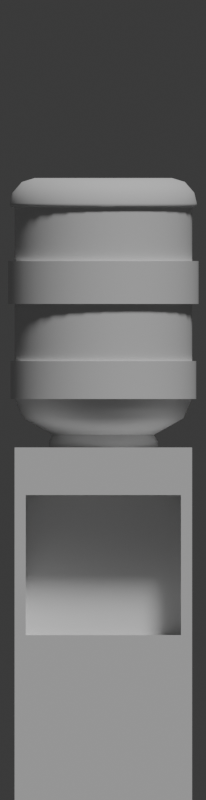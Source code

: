 # Source: waterCooler.blend  (saved by Blender 4.3.34; exported with 4.5.12 LTS)
import bpy
from mathutils import Matrix  # noqa: F401  (used for matrix-valued properties, if any)

bpy.ops.wm.read_factory_settings(use_empty=True)
scene = bpy.context.scene
scene.name = 'Scene'

# ---- collections
col_collection = bpy.data.collections.new('Collection'); scene.collection.children.link(col_collection)

# ---- materials (node trees are filled in below, after node groups)
mat_material = bpy.data.materials.new('Material')
mat_material.alpha_threshold = 0.0
mat_material.roughness = 0.5
mat_material.line_color = (0.0, 0.0, 0.0, 1.0)

# ---- node groups
ng_smooth_by_angle = bpy.data.node_groups.new('Smooth by Angle', 'GeometryNodeTree')
_s = ng_smooth_by_angle.interface.new_socket(name='Mesh', in_out='OUTPUT', socket_type='NodeSocketGeometry')
_s = ng_smooth_by_angle.interface.new_socket(name='Mesh', in_out='INPUT', socket_type='NodeSocketGeometry')
_s = ng_smooth_by_angle.interface.new_socket(name='Angle', in_out='INPUT', socket_type='NodeSocketFloat')
_s.subtype = 'ANGLE'
_s.default_value = 0.5236
_s.min_value = 0.0
_s.max_value = 3.142
_s.description = 'Maximum face angle for smooth edges'
_s = ng_smooth_by_angle.interface.new_socket(name='Ignore Sharpness', in_out='INPUT', socket_type='NodeSocketBool')
_s.force_non_field = True
ng_smooth_by_angle.description = 'Set the sharpness of mesh edges based on the angle between the neighboring faces'
ng_smooth_by_angle.is_modifier = True
_N = ng_smooth_by_angle.nodes; _L = ng_smooth_by_angle.links
n0 = _N.new('GeometryNodeSetShadeSmooth'); n0.name = 'Set Shade Smooth'; n0.location = (120, -80)
n0.domain = 'EDGE'
n1 = _N.new('GeometryNodeSetShadeSmooth'); n1.name = 'Set Shade Smooth.001'; n1.location = (300, -80)
n2 = _N.new('NodeGroupOutput'); n2.name = 'Group Output'; n2.location = (480, -80)
n3 = _N.new('GeometryNodeInputMeshEdgeAngle'); n3.name = 'Edge Angle'; n3.location = (-440, -240)
n4 = _N.new('NodeGroupInput'); n4.name = 'Group Input'; n4.location = (-80, -80)
n5 = _N.new('GeometryNodeInputEdgeSmooth'); n5.name = 'Is Edge Smooth'; n5.location = (-260, -120)
n6 = _N.new('GeometryNodeInputShadeSmooth'); n6.name = 'Is Shade Smooth'; n6.location = (-440, -397)
n7 = _N.new('FunctionNodeCompare'); n7.name = 'Compare'; n7.location = (-260, -260)
n7.operation = 'LESS_EQUAL'
n7.inputs[6].default_value = (0.0, 0.0, 0.0, 0.0)
n7.inputs[7].default_value = (0.0, 0.0, 0.0, 0.0)
n8 = _N.new('FunctionNodeBooleanMath'); n8.name = 'Boolean Math.001'; n8.location = (-80, -260)
n9 = _N.new('NodeGroupInput'); n9.name = 'Group Input.001'; n9.location = (-440, -329)
n10 = _N.new('NodeGroupInput'); n10.name = 'Group Input.002'; n10.location = (-259, -189)
n11 = _N.new('FunctionNodeBooleanMath'); n11.name = 'Boolean Math'; n11.location = (-80, -149)
n11.operation = 'OR'
n12 = _N.new('FunctionNodeBooleanMath'); n12.name = 'Boolean Math.002'; n12.location = (-260, -380)
n12.operation = 'OR'
n13 = _N.new('NodeGroupInput'); n13.name = 'Group Input.003'; n13.location = (-440, -460)
_L.new(n3.outputs[0], n7.inputs[0])
_L.new(n1.outputs[0], n2.inputs[0])
_L.new(n9.outputs[1], n7.inputs[1])
_L.new(n7.outputs[0], n8.inputs[0])
_L.new(n4.outputs[0], n0.inputs[0])
_L.new(n0.outputs[0], n1.inputs[0])
_L.new(n8.outputs[0], n0.inputs[2])
_L.new(n10.outputs[2], n11.inputs[1])
_L.new(n5.outputs[0], n11.inputs[0])
_L.new(n11.outputs[0], n0.inputs[1])
_L.new(n13.outputs[2], n12.inputs[1])
_L.new(n6.outputs[0], n12.inputs[0])
_L.new(n12.outputs[0], n8.inputs[1])
n2.is_active_output = True

# ---- material node trees
mat_material.use_nodes = True; mat_material.node_tree.nodes.clear()
_N = mat_material.node_tree.nodes; _L = mat_material.node_tree.links
n0 = _N.new('ShaderNodeOutputMaterial'); n0.name = 'Material Output'; n0.location = (300, 300)
n1 = _N.new('ShaderNodeBsdfPrincipled'); n1.name = 'Principled BSDF'; n1.location = (10, 300)
n1.inputs[3].default_value = 1.45
_L.new(n1.outputs[0], n0.inputs[0])
n0.is_active_output = True

# ---- world
world_world = bpy.data.worlds.new('World'); scene.world = world_world
world_world.use_nodes = True; world_world.node_tree.nodes.clear()
_N = world_world.node_tree.nodes; _L = world_world.node_tree.links
n0 = _N.new('ShaderNodeOutputWorld'); n0.name = 'World Output'; n0.location = (300, 300)
n1 = _N.new('ShaderNodeBackground'); n1.name = 'Background'; n1.location = (10, 300)
n1.inputs[0].default_value = (0.05088, 0.05088, 0.05088, 1.0)
_L.new(n1.outputs[0], n0.inputs[0])
n0.is_active_output = True
world_world.color = (0.05088, 0.05088, 0.05088)
world_world.sun_shadow_jitter_overblur = 0.0

# ---- cameras
cam_camera = bpy.data.cameras.new('Camera')
cam_camera.type = 'ORTHO'
cam_camera.clip_end = 100.0
cam_camera.ortho_scale = 9.014

# ---- lights
light_light = bpy.data.lights.new('Light', 'SUN')
light_light.angle = 0.1993
light_light.energy = 2.0
light_light.shadow_soft_size = 0.1
light_light.shadow_cascade_max_distance = 1000.0

# ---- meshes
me_cube = bpy.data.meshes.new('Cube')
me_cube.from_pydata([(1.0, 1.0, 1.0), (1.0, 1.0, -1.0), (1.0, -1.0, 1.0), (1.0, -1.0, -1.0), (-1.0, 1.0, 1.0), (-1.0, 1.0, -1.0), (-1.0, -1.0, 1.0), (-1.0, -1.0, -1.0), (1.0, 0.8747, -0.05631), (-1.0, -1.0, 0.01698), (1.0, -0.8747, -0.05631), (-1.0, 1.0, 0.01698), (-1.0, -1.0, 0.8577), (1.0, 0.8747, 0.7324), (1.0, -0.8747, 0.7324), (-1.0, 1.0, 0.8577), (1.0, 1.0, 0.8577), (1.0, 1.0, -0.1817), (1.0, -1.0, 0.8577), (1.0, -1.0, -0.1817), (0.2105, 0.8747, 0.7324), (0.2105, 0.8747, -0.05631), (0.2105, -0.8747, 0.7324), (0.2105, -0.8747, -0.05631)], [], [(0, 4, 6, 2), (18, 2, 6, 12), (12, 6, 4, 15), (5, 1, 3, 7), (16, 0, 2, 18), (15, 4, 0, 16), (5, 11, 17, 1), (1, 17, 19, 3), (7, 9, 11, 5), (3, 19, 9, 7), (11, 15, 16, 17), (13, 14, 22, 20), (9, 12, 15, 11), (19, 18, 12, 9), (13, 8, 17, 16), (10, 14, 18, 19), (8, 10, 19, 17), (14, 13, 16, 18), (21, 20, 22, 23), (14, 10, 23, 22), (10, 8, 21, 23), (8, 13, 20, 21)])
_uv = me_cube.uv_layers.new(name='UVMap')
_uv.uv.foreach_set('vector', [0.625, 0.5, 0.875, 0.5, 0.875, 0.75, 0.625, 0.75, 0.591, 0.75, 0.625, 0.75, 0.625, 1.0, 0.591, 1.0, 0.591, 0.0, 0.625, 0.0, 0.625, 0.25, 0.591, 0.25, 0.125, 0.5, 0.375, 0.5, 0.375, 0.75, 0.125, 0.75, 0.591, 0.5, 0.625, 0.5, 0.625, 0.75, 0.591, 0.75, 0.591, 0.25, 0.625, 0.25, 0.625, 0.5, 0.591, 0.5, 0.375, 0.25, 0.4859, 0.25, 0.4859, 0.5, 0.375, 0.5, 0.375, 0.5, 0.4859, 0.5, 0.4859, 0.75, 0.375, 0.75, 0.375, 0.0, 0.4859, 0.0, 0.4859, 0.25, 0.375, 0.25, 0.375, 0.75, 0.4859, 0.75, 0.4859, 1.0, 0.375, 1.0, 0.4859, 0.25, 0.591, 0.25, 0.591, 0.5, 0.4859, 0.5, 0.5753, 0.5157, 0.5753, 0.7343, 0.5753, 0.7343, 0.5753, 0.5157, 0.4859, 0.0, 0.591, 0.0, 0.591, 0.25, 0.4859, 0.25, 0.4859, 0.75, 0.591, 0.75, 0.591, 1.0, 0.4859, 1.0, 0.5753, 0.5157, 0.5016, 0.5157, 0.4859, 0.5, 0.591, 0.5, 0.5016, 0.7343, 0.5753, 0.7343, 0.591, 0.75, 0.4859, 0.75, 0.5016, 0.5157, 0.5016, 0.7343, 0.4859, 0.75, 0.4859, 0.5, 0.5753, 0.7343, 0.5753, 0.5157, 0.591, 0.5, 0.591, 0.75, 0.5016, 0.5157, 0.5753, 0.5157, 0.5753, 0.7343, 0.5016, 0.7343, 0.5753, 0.7343, 0.5016, 0.7343, 0.5016, 0.7343, 0.5753, 0.7343, 0.5016, 0.7343, 0.5016, 0.5157, 0.5016, 0.5157, 0.5016, 0.7343, 0.5016, 0.5157, 0.5753, 0.5157, 0.5753, 0.5157, 0.5016, 0.5157])
me_cube.materials.append(mat_material)
me_cube.use_mirror_vertex_groups = False
me_cube.update()
me_cylinder = bpy.data.meshes.new('Cylinder')
me_cylinder.from_pydata([(0.0, 1.0, -0.5473), (0.3827, -0.9239, 0.5235), (0.1951, 0.9808, -0.5473), (0.3827, -0.9239, 1.007), (0.3827, 0.9239, -0.5473), (0.5556, -0.8315, 0.5235), (0.5556, 0.8315, -0.5473), (0.5556, -0.8315, 1.007), (0.7071, 0.7071, -0.5473), (0.7071, -0.7071, 0.5235), (0.8315, 0.5556, -0.5473), (0.7071, -0.7071, 1.007), (0.9239, 0.3827, -0.5473), (0.8315, -0.5556, 0.5235), (0.9808, 0.1951, -0.5473), (0.8315, -0.5556, 1.007), (1.0, 0.0, -0.5473), (0.9239, -0.3827, 0.5235), (0.9808, -0.1951, -0.5473), (0.9239, -0.3827, 1.007), (0.9239, -0.3827, -0.5473), (0.9808, -0.1951, 0.5235), (0.8315, -0.5556, -0.5473), (0.9808, -0.1951, 1.007), (0.7071, -0.7071, -0.5473), (1.0, 0.0, 0.5235), (0.5556, -0.8315, -0.5473), (1.0, 0.0, 1.007), (0.3827, -0.9239, -0.5473), (0.9808, 0.1951, 0.5235), (0.1951, -0.9808, -0.5473), (0.9808, 0.1951, 1.007), (0.0, -1.0, -0.5473), (0.9239, 0.3827, 0.5235), (-0.1951, -0.9808, -0.5473), (0.9239, 0.3827, 1.007), (-0.3827, -0.9239, -0.5473), (0.8315, 0.5556, 0.5235), (-0.5556, -0.8315, -0.5473), (0.8315, 0.5556, 1.007), (-0.7071, -0.7071, -0.5473), (0.7071, 0.7071, 0.5235), (-0.8315, -0.5556, -0.5473), (0.7071, 0.7071, 1.007), (-0.9239, -0.3827, -0.5473), (0.5556, 0.8315, 0.5235), (-0.9808, -0.1951, -0.5473), (0.5556, 0.8315, 1.007), (-1.0, 0.0, -0.5473), (0.3827, 0.9239, 0.5235), (-0.9808, 0.1951, -0.5473), (0.3827, 0.9239, 1.007), (-0.9239, 0.3827, -0.5473), (-0.1951, 0.9808, 1.007), (-0.8315, 0.5556, -0.5473), (-0.1951, 0.9808, 0.5235), (-0.7071, 0.7071, -0.5473), (0.1951, 0.9808, 0.5235), (-0.5556, 0.8315, -0.5473), (0.1951, 0.9808, 1.007), (-0.3827, 0.9239, -0.5473), (0.0, 1.0, 1.007), (-0.1951, 0.9808, -0.5473), (0.0, 1.0, 0.5235), (5.239e-09, 0.5673, -0.953), (0.1107, 0.5564, -0.953), (0.2171, 0.5241, -0.953), (0.3152, 0.4717, -0.953), (0.4011, 0.4011, -0.953), (0.4717, 0.3152, -0.953), (0.5241, 0.2171, -0.953), (0.5564, 0.1107, -0.953), (0.5673, 6.448e-09, -0.953), (0.5564, -0.1107, -0.953), (0.5241, -0.2171, -0.953), (0.4717, -0.3152, -0.953), (0.4011, -0.4011, -0.953), (0.3152, -0.4717, -0.953), (0.2171, -0.5241, -0.953), (0.1107, -0.5564, -0.953), (5.239e-09, -0.5673, -0.953), (-0.1107, -0.5564, -0.953), (-0.2171, -0.5241, -0.953), (-0.3152, -0.4717, -0.953), (-0.4011, -0.4011, -0.953), (-0.4717, -0.3152, -0.953), (-0.5241, -0.2171, -0.953), (-0.5564, -0.1107, -0.953), (-0.5673, 6.448e-09, -0.953), (-0.5564, 0.1107, -0.953), (-0.5241, 0.2171, -0.953), (-0.4717, 0.3152, -0.953), (-0.4011, 0.4011, -0.953), (-0.3152, 0.4717, -0.953), (-0.2171, 0.5241, -0.953), (-0.1107, 0.5564, -0.953), (0.8319, 0.3446, -0.7656), (0.7487, 0.5003, -0.7656), (0.1757, -0.8832, -0.7656), (0.3446, -0.8319, -0.7656), (-0.9005, 2.039e-09, -0.7656), (-0.8832, -0.1757, -0.7656), (0.3446, 0.8319, -0.7656), (0.1757, 0.8832, -0.7656), (0.7487, -0.5003, -0.7656), (0.8319, -0.3446, -0.7656), (-0.6367, -0.6367, -0.7656), (-0.5003, -0.7487, -0.7656), (-0.5003, 0.7487, -0.7656), (-0.6367, 0.6367, -0.7656), (0.8832, 0.1757, -0.7656), (1.609e-09, -0.9005, -0.7656), (-0.8832, 0.1757, -0.7656), (0.5003, 0.7487, -0.7656), (0.6367, -0.6367, -0.7656), (-0.7487, -0.5003, -0.7656), (-0.3446, 0.8319, -0.7656), (0.9005, 2.039e-09, -0.7656), (-0.1757, -0.8832, -0.7656), (-0.8319, 0.3446, -0.7656), (0.6367, 0.6367, -0.7656), (0.5003, -0.7487, -0.7656), (-0.8319, -0.3446, -0.7656), (-0.1757, 0.8832, -0.7656), (0.8832, -0.1757, -0.7656), (-0.3446, -0.8319, -0.7656), (-0.7487, 0.5003, -0.7656), (1.609e-09, 0.9005, -0.7656), (0.0, 0.7273, 1.942), (0.0, 1.0, 1.613), (0.1419, 0.7133, 1.942), (0.1951, 0.9808, 1.613), (0.2783, 0.6719, 1.942), (0.3827, 0.9239, 1.613), (0.404, 0.6047, 1.942), (0.5556, 0.8315, 1.613), (0.5142, 0.5142, 1.942), (0.7071, 0.7071, 1.613), (0.6047, 0.404, 1.942), (0.8315, 0.5556, 1.613), (0.6719, 0.2783, 1.942), (0.9239, 0.3827, 1.613), (0.7133, 0.1419, 1.942), (0.9808, 0.1951, 1.613), (0.7273, 0.0, 1.942), (1.0, 0.0, 1.613), (0.7133, -0.1419, 1.942), (0.9808, -0.1951, 1.613), (0.6719, -0.2783, 1.942), (0.9239, -0.3827, 1.613), (0.6047, -0.404, 1.942), (0.8315, -0.5556, 1.613), (0.5142, -0.5142, 1.942), (0.7071, -0.7071, 1.613), (0.404, -0.6047, 1.942), (0.5556, -0.8315, 1.613), (0.2783, -0.6719, 1.942), (0.3827, -0.9239, 1.613), (0.1419, -0.7133, 1.942), (0.1951, -0.9808, 1.613), (0.0, -0.7273, 1.942), (0.0, -1.0, 1.613), (-0.1419, -0.7133, 1.942), (-0.1951, -0.9808, 1.613), (-0.2783, -0.6719, 1.942), (-0.3827, -0.9239, 1.613), (-0.404, -0.6047, 1.942), (-0.5556, -0.8315, 1.613), (-0.5142, -0.5142, 1.942), (-0.7071, -0.7071, 1.613), (-0.6047, -0.404, 1.942), (-0.8315, -0.5556, 1.613), (-0.6719, -0.2783, 1.942), (-0.9239, -0.3827, 1.613), (-0.7133, -0.1419, 1.942), (-0.9808, -0.1951, 1.613), (-0.7273, 0.0, 1.942), (-1.0, 0.0, 1.613), (-0.7133, 0.1419, 1.942), (-0.9808, 0.1951, 1.613), (-0.6719, 0.2783, 1.942), (-0.9239, 0.3827, 1.613), (-0.6047, 0.404, 1.942), (-0.8315, 0.5556, 1.613), (-0.5142, 0.5142, 1.942), (-0.7071, 0.7071, 1.613), (-0.404, 0.6047, 1.942), (-0.5556, 0.8315, 1.613), (-0.2783, 0.6719, 1.942), (-0.3827, 0.9239, 1.613), (-0.1419, 0.7133, 1.942), (-0.1951, 0.9808, 1.613), (0.1951, -0.9808, 1.007), (0.1951, -0.9808, 0.5235), (0.0, -1.0, 1.007), (0.0, -1.0, 0.5235), (-0.1951, -0.9808, 1.007), (-0.1951, -0.9808, 0.5235), (-0.3827, -0.9239, 1.007), (-0.3827, -0.9239, 0.5235), (-0.5556, -0.8315, 1.007), (-0.5556, -0.8315, 0.5235), (-0.7071, -0.7071, 1.007), (-0.7071, -0.7071, 0.5235), (-0.8315, -0.5556, 1.007), (-0.8315, -0.5556, 0.5235), (-0.9239, -0.3827, 1.007), (-0.9239, -0.3827, 0.5235), (-0.9808, -0.1951, 1.007), (-0.9808, -0.1951, 0.5235), (-1.0, 0.0, 1.007), (-1.0, 0.0, 0.5235), (-0.9808, 0.1951, 1.007), (-0.9808, 0.1951, 0.5235), (-0.9239, 0.3827, 1.007), (-0.9239, 0.3827, 0.5235), (-0.8315, 0.5556, 1.007), (-0.8315, 0.5556, 0.5235), (-0.7071, 0.7071, 1.007), (-0.7071, 0.7071, 0.5235), (-0.5556, 0.8315, 1.007), (-0.5556, 0.8315, 0.5235), (-0.3827, 0.9239, 1.007), (-0.3827, 0.9239, 0.5235), (-0.4107, 0.9915, 1.007), (-0.4107, 0.9915, 0.5235), (-0.7589, 0.7589, 1.007), (-0.7589, 0.7589, 0.5235), (-0.8923, 0.5962, 1.007), (-0.8923, 0.5962, 0.5235), (-0.9915, 0.4107, 1.007), (-0.9915, 0.4107, 0.5235), (-1.053, 0.2094, 1.007), (-1.053, 0.2094, 0.5235), (-1.073, -1.227e-09, 1.007), (-1.073, -1.227e-09, 0.5235), (-1.053, -0.2094, 1.007), (-1.053, -0.2094, 0.5235), (-0.9915, -0.4107, 1.007), (-0.9915, -0.4107, 0.5235), (-0.8923, -0.5962, 1.007), (-0.8923, -0.5962, 0.5235), (-0.7589, -0.7589, 1.007), (-0.7589, -0.7589, 0.5235), (-0.5962, -0.8923, 1.007), (-0.5962, -0.8923, 0.5235), (-0.4107, -0.9915, 1.007), (-0.4107, -0.9915, 0.5235), (-0.2094, -1.053, 1.007), (-0.2094, -1.053, 0.5235), (2.726e-10, -1.073, 1.007), (2.726e-10, -1.073, 0.5235), (0.2094, -1.053, 1.007), (0.2094, -1.053, 0.5235), (0.4107, -0.9915, 1.007), (0.4107, -0.9915, 0.5235), (0.5962, -0.8923, 1.007), (0.5962, -0.8923, 0.5235), (0.7589, -0.7589, 1.007), (0.7589, -0.7589, 0.5235), (0.8923, -0.5962, 1.007), (0.8923, -0.5962, 0.5235), (0.9915, -0.4107, 1.007), (0.9915, -0.4107, 0.5235), (1.053, -0.2094, 1.007), (1.053, -0.2094, 0.5235), (1.073, -1.227e-09, 1.007), (1.073, -1.227e-09, 0.5235), (1.053, 0.2094, 1.007), (1.053, 0.2094, 0.5235), (0.9915, 0.4107, 1.007), (0.9915, 0.4107, 0.5235), (0.8923, 0.5962, 1.007), (0.8923, 0.5962, 0.5235), (0.7589, 0.7589, 1.007), (0.7589, 0.7589, 0.5235), (0.5962, 0.8923, 1.007), (0.5962, 0.8923, 0.5235), (0.4107, 0.9915, 1.007), (0.4107, 0.9915, 0.5235), (-0.2094, 1.053, 0.5235), (-0.2094, 1.053, 1.007), (0.2094, 1.053, 1.007), (0.2094, 1.053, 0.5235), (2.726e-10, 1.073, 0.5235), (2.726e-10, 1.073, 1.007), (-0.5962, 0.8923, 1.007), (-0.5962, 0.8923, 0.5235), (0.1998, 1.004, 1.777), (-0.3827, 0.9239, -0.1198), (-0.5556, 0.8315, -0.1198), (-1.121e-09, 1.024, 1.777), (0.1791, 0.9004, 1.898), (-1.121e-09, 0.918, 1.898), (0.1508, 0.7582, 1.942), (-1.121e-09, 0.773, 1.942), (0.3919, 0.9462, 1.777), (-0.7071, 0.7071, -0.1198), (0.3513, 0.8481, 1.898), (0.2958, 0.7142, 1.942), (0.569, 0.8515, 1.777), (-0.8315, 0.5556, -0.1198), (0.51, 0.7633, 1.898), (0.4295, 0.6428, 1.942), (0.7242, 0.7242, 1.777), (-0.9239, 0.3827, -0.1198), (0.6491, 0.6491, 1.898), (0.5466, 0.5466, 1.942), (0.8515, 0.569, 1.777), (-0.9808, 0.1951, -0.1198), (0.7633, 0.51, 1.898), (0.6428, 0.4295, 1.942), (0.9462, 0.3919, 1.777), (-1.0, 0.0, -0.1198), (0.8481, 0.3513, 1.898), (0.7142, 0.2958, 1.942), (1.004, 0.1998, 1.777), (-0.9808, -0.1951, -0.1198), (0.9004, 0.1791, 1.898), (0.7582, 0.1508, 1.942), (1.024, -9.088e-10, 1.777), (-0.9239, -0.3827, -0.1198), (0.918, -9.088e-10, 1.898), (0.773, -9.088e-10, 1.942), (1.004, -0.1998, 1.777), (-0.8315, -0.5556, -0.1198), (0.9004, -0.1791, 1.898), (0.7582, -0.1508, 1.942), (0.9462, -0.3919, 1.777), (-0.7071, -0.7071, -0.1198), (0.8481, -0.3513, 1.898), (0.7142, -0.2958, 1.942), (0.8515, -0.569, 1.777), (-0.5556, -0.8315, -0.1198), (0.7633, -0.51, 1.898), (0.6428, -0.4295, 1.942), (0.7242, -0.7242, 1.777), (-0.3827, -0.9239, -0.1198), (0.6491, -0.6491, 1.898), (0.5466, -0.5466, 1.942), (0.569, -0.8515, 1.777), (-0.1951, -0.9808, -0.1198), (0.51, -0.7633, 1.898), (0.4295, -0.6428, 1.942), (0.3919, -0.9462, 1.777), (0.0, -1.0, -0.1198), (0.3513, -0.8481, 1.898), (0.2958, -0.7142, 1.942), (0.1998, -1.004, 1.777), (0.1951, -0.9808, -0.1198), (0.1791, -0.9004, 1.898), (0.1508, -0.7582, 1.942), (-1.121e-09, -1.024, 1.777), (0.3827, -0.9239, -0.1198), (-1.121e-09, -0.918, 1.898), (-1.121e-09, -0.773, 1.942), (-0.1998, -1.004, 1.777), (0.5556, -0.8315, -0.1198), (-0.1791, -0.9004, 1.898), (-0.1508, -0.7582, 1.942), (-0.3919, -0.9462, 1.777), (0.7071, -0.7071, -0.1198), (-0.3513, -0.8481, 1.898), (-0.2958, -0.7142, 1.942), (-0.569, -0.8515, 1.777), (0.8315, -0.5556, -0.1198), (-0.51, -0.7633, 1.898), (-0.4295, -0.6428, 1.942), (-0.7242, -0.7242, 1.777), (0.9239, -0.3827, -0.1198), (-0.6491, -0.6491, 1.898), (-0.5466, -0.5466, 1.942), (-0.8515, -0.569, 1.777), (0.9808, -0.1951, -0.1198), (-0.7633, -0.51, 1.898), (-0.6428, -0.4295, 1.942), (-0.9462, -0.3919, 1.777), (1.0, 0.0, -0.1198), (-0.8481, -0.3513, 1.898), (-0.7142, -0.2958, 1.942), (-1.004, -0.1998, 1.777), (0.9808, 0.1951, -0.1198), (-0.9004, -0.1791, 1.898), (-0.7582, -0.1508, 1.942), (-1.024, -9.088e-10, 1.777), (0.9239, 0.3827, -0.1198), (-0.918, -9.088e-10, 1.898), (-0.773, -9.088e-10, 1.942), (-1.004, 0.1998, 1.777), (0.8315, 0.5556, -0.1198), (-0.9004, 0.1791, 1.898), (-0.7582, 0.1508, 1.942), (-0.9462, 0.3919, 1.777), (0.7071, 0.7071, -0.1198), (-0.8481, 0.3513, 1.898), (-0.7142, 0.2958, 1.942), (-0.8515, 0.569, 1.777), (0.5556, 0.8315, -0.1198), (-0.7633, 0.51, 1.898), (-0.6428, 0.4295, 1.942), (-0.7242, 0.7242, 1.777), (0.3827, 0.9239, -0.1198), (-0.6491, 0.6491, 1.898), (-0.5466, 0.5466, 1.942), (-0.569, 0.8515, 1.777), (0.1951, 0.9808, -0.1198), (-0.51, 0.7633, 1.898), (-0.4295, 0.6428, 1.942), (-0.3919, 0.9462, 1.777), (0.0, 1.0, -0.1198), (-0.3513, 0.8481, 1.898), (-0.2958, 0.7142, 1.942), (-0.1998, 1.004, 1.777), (-0.1951, 0.9808, -0.1198), (-0.1791, 0.9004, 1.898), (-0.1508, 0.7582, 1.942), (0.2054, 1.032, 1.657), (0.2, 1.005, 1.613), (0.2054, 1.032, 1.635), (0.2034, 1.023, 1.619), (-4.485e-10, 1.025, 1.613), (-1.121e-09, 1.053, 1.657), (-7.567e-10, 1.043, 1.619), (-1.019e-09, 1.053, 1.635), (0.4028, 0.9725, 1.657), (0.3923, 0.9471, 1.613), (0.4029, 0.9726, 1.635), (0.399, 0.9633, 1.619), (0.5848, 0.8752, 1.657), (0.5696, 0.8524, 1.613), (0.5849, 0.8753, 1.635), (0.5793, 0.867, 1.619), (0.7443, 0.7443, 1.657), (0.7249, 0.7249, 1.613), (0.7444, 0.7444, 1.635), (0.7373, 0.7373, 1.619), (0.8752, 0.5848, 1.657), (0.8524, 0.5696, 1.613), (0.8753, 0.5849, 1.635), (0.867, 0.5793, 1.619), (0.9725, 0.4028, 1.657), (0.9471, 0.3923, 1.613), (0.9726, 0.4029, 1.635), (0.9633, 0.399, 1.619), (1.032, 0.2054, 1.657), (1.005, 0.2, 1.613), (1.032, 0.2054, 1.635), (1.023, 0.2034, 1.619), (1.053, -9.088e-10, 1.657), (1.025, -3.635e-10, 1.613), (1.053, -8.44e-10, 1.635), (1.043, -6.403e-10, 1.619), (1.032, -0.2054, 1.657), (1.005, -0.2, 1.613), (1.032, -0.2054, 1.635), (1.023, -0.2034, 1.619), (0.9725, -0.4028, 1.657), (0.9471, -0.3923, 1.613), (0.9726, -0.4029, 1.635), (0.9633, -0.399, 1.619), (0.8752, -0.5848, 1.657), (0.8524, -0.5696, 1.613), (0.8753, -0.5849, 1.635), (0.867, -0.5793, 1.619), (0.7443, -0.7443, 1.657), (0.7249, -0.7249, 1.613), (0.7444, -0.7444, 1.635), (0.7373, -0.7373, 1.619), (0.5848, -0.8752, 1.657), (0.5696, -0.8524, 1.613), (0.5849, -0.8753, 1.635), (0.5793, -0.867, 1.619), (0.4028, -0.9725, 1.657), (0.3923, -0.9471, 1.613), (0.4029, -0.9726, 1.635), (0.399, -0.9633, 1.619), (0.2054, -1.032, 1.657), (0.2, -1.005, 1.613), (0.2054, -1.032, 1.635), (0.2034, -1.023, 1.619), (-1.121e-09, -1.053, 1.657), (-4.485e-10, -1.025, 1.613), (-1.019e-09, -1.053, 1.635), (-7.567e-10, -1.043, 1.619), (-0.2054, -1.032, 1.657), (-0.2, -1.005, 1.613), (-0.2054, -1.032, 1.635), (-0.2034, -1.023, 1.619), (-0.4028, -0.9725, 1.657), (-0.3923, -0.9471, 1.613), (-0.4029, -0.9726, 1.635), (-0.399, -0.9633, 1.619), (-0.5848, -0.8752, 1.657), (-0.5696, -0.8524, 1.613), (-0.5849, -0.8753, 1.635), (-0.5793, -0.867, 1.619), (-0.7443, -0.7443, 1.657), (-0.7249, -0.7249, 1.613), (-0.7444, -0.7444, 1.635), (-0.7373, -0.7373, 1.619), (-0.8752, -0.5848, 1.657), (-0.8524, -0.5696, 1.613), (-0.8753, -0.5849, 1.635), (-0.867, -0.5793, 1.619), (-0.9725, -0.4028, 1.657), (-0.9471, -0.3923, 1.613), (-0.9726, -0.4029, 1.635), (-0.9633, -0.399, 1.619), (-1.032, -0.2054, 1.657), (-1.005, -0.2, 1.613), (-1.032, -0.2054, 1.635), (-1.023, -0.2034, 1.619), (-1.053, -9.088e-10, 1.657), (-1.025, -3.635e-10, 1.613), (-1.053, -8.44e-10, 1.635), (-1.043, -6.403e-10, 1.619), (-1.032, 0.2054, 1.657), (-1.005, 0.2, 1.613), (-1.032, 0.2054, 1.635), (-1.023, 0.2034, 1.619), (-0.9725, 0.4028, 1.657), (-0.9471, 0.3923, 1.613), (-0.9726, 0.4029, 1.635), (-0.9633, 0.399, 1.619), (-0.8752, 0.5848, 1.657), (-0.8524, 0.5696, 1.613), (-0.8753, 0.5849, 1.635), (-0.867, 0.5793, 1.619), (-0.7443, 0.7443, 1.657), (-0.7249, 0.7249, 1.613), (-0.7444, 0.7444, 1.635), (-0.7373, 0.7373, 1.619), (-0.5848, 0.8752, 1.657), (-0.5696, 0.8524, 1.613), (-0.5849, 0.8753, 1.635), (-0.5793, 0.867, 1.619), (-0.4028, 0.9725, 1.657), (-0.3923, 0.9471, 1.613), (-0.4029, 0.9726, 1.635), (-0.399, 0.9633, 1.619), (-0.2054, 1.032, 1.657), (-0.2, 1.005, 1.613), (-0.2054, 1.032, 1.635), (-0.2034, 1.023, 1.619), (-4.286e-10, 1.046, -0.5473), (0.2041, 1.026, -0.5473), (0.4003, 0.9664, -0.5473), (0.5811, 0.8697, -0.5473), (0.7396, 0.7396, -0.5473), (0.8697, 0.5811, -0.5473), (0.9664, 0.4003, -0.5473), (1.026, 0.2041, -0.5473), (1.046, -5.143e-10, -0.5473), (1.026, -0.2041, -0.5473), (0.9664, -0.4003, -0.5473), (0.8697, -0.5811, -0.5473), (0.7396, -0.7396, -0.5473), (0.5811, -0.8697, -0.5473), (0.4003, -0.9664, -0.5473), (0.2041, -1.026, -0.5473), (-4.286e-10, -1.046, -0.5473), (-0.2041, -1.026, -0.5473), (-0.4003, -0.9664, -0.5473), (-0.5811, -0.8697, -0.5473), (-0.7396, -0.7396, -0.5473), (-0.8697, -0.5811, -0.5473), (-0.9664, -0.4003, -0.5473), (-1.026, -0.2041, -0.5473), (-1.046, -5.143e-10, -0.5473), (-1.026, 0.2041, -0.5473), (-0.9664, 0.4003, -0.5473), (-0.8697, 0.5811, -0.5473), (-0.7396, 0.7396, -0.5473), (-0.5811, 0.8697, -0.5473), (-0.4003, 0.9664, -0.5473), (-0.2041, 1.026, -0.5473), (0.5811, 0.8697, -0.1198), (0.7396, 0.7396, -0.1198), (-4.286e-10, 1.046, -0.1198), (0.2041, -1.026, -0.1198), (-4.286e-10, -1.046, -0.1198), (-0.8697, 0.5811, -0.1198), (-0.7396, 0.7396, -0.1198), (0.9664, 0.4003, -0.1198), (1.026, 0.2041, -0.1198), (-0.4003, -0.9664, -0.1198), (-0.5811, -0.8697, -0.1198), (-0.4003, 0.9664, -0.1198), (-0.2041, 1.026, -0.1198), (1.026, -0.2041, -0.1198), (0.9664, -0.4003, -0.1198), (0.7396, -0.7396, -0.1198), (0.5811, -0.8697, -0.1198), (-0.8697, -0.5811, -0.1198), (-0.9664, -0.4003, -0.1198), (-1.046, -5.143e-10, -0.1198), (-1.026, 0.2041, -0.1198), (0.2041, 1.026, -0.1198), (0.4003, 0.9664, -0.1198), (0.8697, 0.5811, -0.1198), (1.046, -5.143e-10, -0.1198), (0.8697, -0.5811, -0.1198), (0.4003, -0.9664, -0.1198), (-0.2041, -1.026, -0.1198), (-0.7396, -0.7396, -0.1198), (-1.026, -0.2041, -0.1198), (-0.9664, 0.4003, -0.1198), (-0.5811, 0.8697, -0.1198), (5.016e-09, 0.6145, -1.029), (0.1199, 0.6027, -1.029), (0.2352, 0.5677, -1.029), (0.3414, 0.511, -1.029), (0.4345, 0.4345, -1.029), (0.511, 0.3414, -1.029), (0.5677, 0.2352, -1.029), (0.6027, 0.1199, -1.029), (0.6145, 6.52e-09, -1.029), (0.6027, -0.1199, -1.029), (0.5677, -0.2352, -1.029), (0.511, -0.3414, -1.029), (0.4345, -0.4345, -1.029), (0.3414, -0.511, -1.029), (0.2352, -0.5677, -1.029), (0.1199, -0.6027, -1.029), (5.016e-09, -0.6145, -1.029), (-0.1199, -0.6027, -1.029), (-0.2352, -0.5677, -1.029), (-0.3414, -0.511, -1.029), (-0.4345, -0.4345, -1.029), (-0.511, -0.3414, -1.029), (-0.5677, -0.2352, -1.029), (-0.6027, -0.1199, -1.029), (-0.6145, 6.52e-09, -1.029), (-0.6027, 0.1199, -1.029), (-0.5677, 0.2352, -1.029), (-0.511, 0.3414, -1.029), (-0.4345, 0.4345, -1.029), (-0.3414, 0.511, -1.029), (-0.2352, 0.5677, -1.029), (-0.1199, 0.6027, -1.029), (5.016e-09, 0.6145, -1.109), (0.1199, 0.6027, -1.109), (0.2352, 0.5677, -1.109), (0.3414, 0.511, -1.109), (0.4345, 0.4345, -1.109), (0.511, 0.3414, -1.109), (0.5677, 0.2352, -1.109), (0.6027, 0.1199, -1.109), (0.6145, 6.52e-09, -1.109), (0.6027, -0.1199, -1.109), (0.5677, -0.2352, -1.109), (0.511, -0.3414, -1.109), (0.4345, -0.4345, -1.109), (0.3414, -0.511, -1.109), (0.2352, -0.5677, -1.109), (0.1199, -0.6027, -1.109), (5.016e-09, -0.6145, -1.109), (-0.1199, -0.6027, -1.109), (-0.2352, -0.5677, -1.109), (-0.3414, -0.511, -1.109), (-0.4345, -0.4345, -1.109), (-0.511, -0.3414, -1.109), (-0.5677, -0.2352, -1.109), (-0.6027, -0.1199, -1.109), (-0.6145, 6.52e-09, -1.109), (-0.6027, 0.1199, -1.109), (-0.5677, 0.2352, -1.109), (-0.511, 0.3414, -1.109), (-0.4345, 0.4345, -1.109), (-0.3414, 0.511, -1.109), (-0.2352, 0.5677, -1.109), (-0.1199, 0.6027, -1.109)], [], [(53, 191, 129, 61), (51, 133, 135, 47), (47, 135, 137, 43), (43, 137, 139, 39), (39, 139, 141, 35), (35, 141, 143, 31), (31, 143, 145, 27), (27, 145, 147, 23), (23, 147, 149, 19), (19, 149, 151, 15), (15, 151, 153, 11), (11, 153, 155, 7), (7, 155, 157, 3), (3, 157, 159, 192), (192, 159, 161, 194), (194, 161, 163, 196), (196, 163, 165, 198), (198, 165, 167, 200), (200, 167, 169, 202), (202, 169, 171, 204), (204, 171, 173, 206), (206, 173, 175, 208), (208, 175, 177, 210), (210, 177, 179, 212), (212, 179, 181, 214), (214, 181, 183, 216), (216, 183, 185, 218), (218, 185, 187, 220), (220, 187, 189, 222), (222, 189, 191, 53), (61, 129, 131, 59), (405, 57, 49, 401), (59, 131, 133, 51), (97, 96, 70, 69), (69, 70, 614, 613), (99, 98, 79, 78), (101, 100, 88, 87), (103, 102, 66, 65), (105, 104, 75, 74), (107, 106, 84, 83), (109, 108, 93, 92), (96, 110, 71, 70), (98, 111, 80, 79), (100, 112, 89, 88), (102, 113, 67, 66), (104, 114, 76, 75), (106, 115, 85, 84), (108, 116, 94, 93), (110, 117, 72, 71), (111, 118, 81, 80), (112, 119, 90, 89), (113, 120, 68, 67), (114, 121, 77, 76), (115, 122, 86, 85), (116, 123, 95, 94), (117, 124, 73, 72), (118, 125, 82, 81), (119, 126, 91, 90), (120, 97, 69, 68), (121, 99, 78, 77), (122, 101, 87, 86), (127, 103, 65, 64), (123, 127, 64, 95), (124, 105, 74, 73), (125, 107, 83, 82), (126, 109, 92, 91), (54, 56, 109, 126), (36, 38, 107, 125), (18, 20, 105, 124), (62, 0, 127, 123), (0, 2, 103, 127), (44, 46, 101, 122), (26, 28, 99, 121), (8, 10, 97, 120), (52, 54, 126, 119), (34, 36, 125, 118), (16, 18, 124, 117), (60, 62, 123, 116), (42, 44, 122, 115), (24, 26, 121, 114), (6, 8, 120, 113), (50, 52, 119, 112), (32, 34, 118, 111), (14, 16, 117, 110), (58, 60, 116, 108), (40, 42, 115, 106), (22, 24, 114, 104), (4, 6, 113, 102), (48, 50, 112, 100), (30, 32, 111, 98), (12, 14, 110, 96), (56, 58, 108, 109), (38, 40, 106, 107), (20, 22, 104, 105), (2, 4, 102, 103), (46, 48, 100, 101), (28, 30, 98, 99), (10, 12, 96, 97), (190, 128, 295, 415), (500, 496, 368, 372), (174, 176, 387, 383), (440, 436, 308, 312), (144, 146, 327, 323), (484, 480, 352, 356), (166, 168, 371, 367), (129, 191, 541, 420), (136, 138, 311, 307), (421, 540, 412, 291), (528, 524, 396, 400), (468, 464, 336, 340), (188, 190, 415, 411), (158, 160, 355, 351), (128, 130, 294, 295), (512, 508, 380, 384), (452, 448, 320, 324), (180, 182, 399, 395), (150, 152, 339, 335), (496, 492, 364, 368), (172, 174, 383, 379), (436, 432, 304, 308), (142, 144, 323, 319), (540, 536, 408, 412), (480, 476, 348, 352), (164, 166, 367, 363), (134, 136, 307, 303), (524, 520, 392, 396), (464, 460, 332, 336), (186, 188, 411, 407), (156, 158, 351, 347), (424, 416, 288, 296), (508, 504, 376, 380), (448, 444, 316, 320), (178, 180, 395, 391), (148, 150, 335, 331), (492, 488, 360, 364), (170, 172, 379, 375), (432, 428, 300, 304), (140, 142, 319, 315), (536, 532, 404, 408), (476, 472, 344, 348), (162, 164, 363, 359), (132, 134, 303, 299), (520, 516, 388, 392), (460, 456, 328, 332), (184, 186, 407, 403), (154, 156, 347, 343), (504, 500, 372, 376), (176, 178, 391, 387), (444, 440, 312, 316), (146, 148, 331, 327), (488, 484, 356, 360), (168, 170, 375, 371), (428, 424, 296, 300), (138, 140, 315, 311), (532, 528, 400, 404), (472, 468, 340, 344), (160, 162, 359, 355), (130, 132, 299, 294), (516, 512, 384, 388), (456, 452, 324, 328), (182, 184, 403, 399), (152, 154, 343, 339), (130, 128, 190, 188, 186, 184, 182, 180, 178, 176, 174, 172, 170, 168, 166, 164, 162, 160, 158, 156, 154, 152, 150, 148, 146, 144, 142, 140, 138, 136, 134, 132), (47, 43, 274, 276), (409, 63, 57, 405), (223, 221, 287, 225), (289, 223, 55, 413), (197, 195, 251, 249), (290, 221, 223, 289), (41, 45, 277, 275), (297, 219, 221, 290), (222, 53, 281, 224), (301, 217, 219, 297), (196, 198, 246, 248), (305, 215, 217, 301), (43, 39, 272, 274), (309, 213, 215, 305), (55, 223, 225, 280), (313, 211, 213, 309), (199, 197, 249, 247), (317, 209, 211, 313), (37, 41, 275, 273), (321, 207, 209, 317), (61, 59, 282, 285), (325, 205, 207, 321), (198, 200, 244, 246), (329, 203, 205, 325), (39, 35, 270, 272), (333, 201, 203, 329), (57, 63, 284, 283), (337, 199, 201, 333), (201, 199, 247, 245), (341, 197, 199, 337), (33, 37, 273, 271), (345, 195, 197, 341), (59, 51, 278, 282), (349, 193, 195, 345), (200, 202, 242, 244), (353, 1, 193, 349), (35, 31, 268, 270), (357, 5, 1, 353), (49, 57, 283, 279), (361, 9, 5, 357), (203, 201, 245, 243), (365, 13, 9, 361), (29, 33, 271, 269), (369, 17, 13, 365), (202, 204, 240, 242), (373, 21, 17, 369), (31, 27, 266, 268), (377, 25, 21, 373), (205, 203, 243, 241), (381, 29, 25, 377), (25, 29, 269, 267), (385, 33, 29, 381), (204, 206, 238, 240), (389, 37, 33, 385), (27, 23, 264, 266), (393, 41, 37, 389), (207, 205, 241, 239), (397, 45, 41, 393), (21, 25, 267, 265), (401, 49, 45, 397), (206, 208, 236, 238), (413, 55, 63, 409), (23, 19, 262, 264), (283, 282, 278, 279), (284, 285, 282, 283), (225, 224, 281, 280), (287, 286, 224, 225), (227, 226, 286, 287), (229, 228, 226, 227), (231, 230, 228, 229), (233, 232, 230, 231), (235, 234, 232, 233), (237, 236, 234, 235), (239, 238, 236, 237), (241, 240, 238, 239), (243, 242, 240, 241), (245, 244, 242, 243), (247, 246, 244, 245), (249, 248, 246, 247), (251, 250, 248, 249), (253, 252, 250, 251), (255, 254, 252, 253), (257, 256, 254, 255), (259, 258, 256, 257), (261, 260, 258, 259), (263, 262, 260, 261), (265, 264, 262, 263), (267, 266, 264, 265), (269, 268, 266, 267), (271, 270, 268, 269), (273, 272, 270, 271), (275, 274, 272, 273), (277, 276, 274, 275), (279, 278, 276, 277), (280, 281, 285, 284), (194, 196, 248, 250), (220, 222, 224, 286), (45, 49, 279, 277), (195, 193, 253, 251), (221, 219, 227, 287), (51, 47, 276, 278), (192, 194, 250, 252), (218, 220, 286, 226), (63, 55, 280, 284), (193, 1, 255, 253), (219, 217, 229, 227), (53, 61, 285, 281), (3, 192, 252, 254), (216, 218, 226, 228), (1, 5, 257, 255), (217, 215, 231, 229), (7, 3, 254, 256), (214, 216, 228, 230), (5, 9, 259, 257), (215, 213, 233, 231), (11, 7, 256, 258), (212, 214, 230, 232), (9, 13, 261, 259), (213, 211, 235, 233), (15, 11, 258, 260), (210, 212, 232, 234), (13, 17, 263, 261), (211, 209, 237, 235), (19, 15, 260, 262), (208, 210, 234, 236), (17, 21, 265, 263), (209, 207, 239, 237), (133, 131, 417, 425), (288, 291, 293, 292), (292, 293, 295, 294), (416, 421, 291, 288), (296, 288, 292, 298), (298, 292, 294, 299), (137, 135, 429, 433), (300, 296, 298, 302), (302, 298, 299, 303), (139, 137, 433, 437), (304, 300, 302, 306), (306, 302, 303, 307), (141, 139, 437, 441), (308, 304, 306, 310), (310, 306, 307, 311), (143, 141, 441, 445), (312, 308, 310, 314), (314, 310, 311, 315), (145, 143, 445, 449), (316, 312, 314, 318), (318, 314, 315, 319), (147, 145, 449, 453), (320, 316, 318, 322), (322, 318, 319, 323), (149, 147, 453, 457), (324, 320, 322, 326), (326, 322, 323, 327), (151, 149, 457, 461), (328, 324, 326, 330), (330, 326, 327, 331), (153, 151, 461, 465), (332, 328, 330, 334), (334, 330, 331, 335), (155, 153, 465, 469), (336, 332, 334, 338), (338, 334, 335, 339), (157, 155, 469, 473), (340, 336, 338, 342), (342, 338, 339, 343), (159, 157, 473, 477), (344, 340, 342, 346), (346, 342, 343, 347), (161, 159, 477, 481), (348, 344, 346, 350), (350, 346, 347, 351), (163, 161, 481, 485), (352, 348, 350, 354), (354, 350, 351, 355), (165, 163, 485, 489), (356, 352, 354, 358), (358, 354, 355, 359), (167, 165, 489, 493), (360, 356, 358, 362), (362, 358, 359, 363), (169, 167, 493, 497), (364, 360, 362, 366), (366, 362, 363, 367), (171, 169, 497, 501), (368, 364, 366, 370), (370, 366, 367, 371), (173, 171, 501, 505), (372, 368, 370, 374), (374, 370, 371, 375), (175, 173, 505, 509), (376, 372, 374, 378), (378, 374, 375, 379), (177, 175, 509, 513), (380, 376, 378, 382), (382, 378, 379, 383), (179, 177, 513, 517), (384, 380, 382, 386), (386, 382, 383, 387), (181, 179, 517, 521), (388, 384, 386, 390), (390, 386, 387, 391), (183, 181, 521, 525), (392, 388, 390, 394), (394, 390, 391, 395), (185, 183, 525, 529), (396, 392, 394, 398), (398, 394, 395, 399), (187, 185, 529, 533), (400, 396, 398, 402), (402, 398, 399, 403), (189, 187, 533, 537), (404, 400, 402, 406), (406, 402, 403, 407), (191, 189, 537, 541), (408, 404, 406, 410), (410, 406, 407, 411), (32, 30, 559, 560), (412, 408, 410, 414), (414, 410, 411, 415), (135, 133, 425, 429), (291, 412, 414, 293), (293, 414, 415, 295), (417, 420, 422, 419), (419, 422, 423, 418), (418, 423, 421, 416), (425, 417, 419, 427), (427, 419, 418, 426), (426, 418, 416, 424), (429, 425, 427, 431), (431, 427, 426, 430), (430, 426, 424, 428), (433, 429, 431, 435), (435, 431, 430, 434), (434, 430, 428, 432), (437, 433, 435, 439), (439, 435, 434, 438), (438, 434, 432, 436), (441, 437, 439, 443), (443, 439, 438, 442), (442, 438, 436, 440), (445, 441, 443, 447), (447, 443, 442, 446), (446, 442, 440, 444), (449, 445, 447, 451), (451, 447, 446, 450), (450, 446, 444, 448), (453, 449, 451, 455), (455, 451, 450, 454), (454, 450, 448, 452), (457, 453, 455, 459), (459, 455, 454, 458), (458, 454, 452, 456), (461, 457, 459, 463), (463, 459, 458, 462), (462, 458, 456, 460), (465, 461, 463, 467), (467, 463, 462, 466), (466, 462, 460, 464), (469, 465, 467, 471), (471, 467, 466, 470), (470, 466, 464, 468), (473, 469, 471, 475), (475, 471, 470, 474), (474, 470, 468, 472), (477, 473, 475, 479), (479, 475, 474, 478), (478, 474, 472, 476), (481, 477, 479, 483), (483, 479, 478, 482), (482, 478, 476, 480), (485, 481, 483, 487), (487, 483, 482, 486), (486, 482, 480, 484), (489, 485, 487, 491), (491, 487, 486, 490), (490, 486, 484, 488), (493, 489, 491, 495), (495, 491, 490, 494), (494, 490, 488, 492), (497, 493, 495, 499), (499, 495, 494, 498), (498, 494, 492, 496), (501, 497, 499, 503), (503, 499, 498, 502), (502, 498, 496, 500), (505, 501, 503, 507), (507, 503, 502, 506), (506, 502, 500, 504), (509, 505, 507, 511), (511, 507, 506, 510), (510, 506, 504, 508), (513, 509, 511, 515), (515, 511, 510, 514), (514, 510, 508, 512), (517, 513, 515, 519), (519, 515, 514, 518), (518, 514, 512, 516), (521, 517, 519, 523), (523, 519, 518, 522), (522, 518, 516, 520), (525, 521, 523, 527), (527, 523, 522, 526), (526, 522, 520, 524), (529, 525, 527, 531), (531, 527, 526, 530), (530, 526, 524, 528), (533, 529, 531, 535), (535, 531, 530, 534), (534, 530, 528, 532), (537, 533, 535, 539), (539, 535, 534, 538), (538, 534, 532, 536), (541, 537, 539, 543), (543, 539, 538, 542), (542, 538, 536, 540), (420, 541, 543, 422), (422, 543, 542, 423), (423, 542, 540, 421), (131, 129, 420, 417), (14, 12, 550, 551), (389, 385, 583, 599), (333, 329, 604, 586), (48, 46, 567, 568), (341, 337, 585, 603), (30, 28, 558, 559), (409, 405, 597, 578), (12, 10, 549, 550), (290, 289, 587, 607), (0, 62, 575, 544), (46, 44, 566, 567), (28, 26, 557, 558), (301, 297, 582, 581), (10, 8, 548, 549), (369, 365, 601, 590), (62, 60, 574, 575), (377, 373, 589, 600), (44, 42, 565, 566), (321, 317, 605, 594), (26, 24, 556, 557), (329, 325, 593, 604), (8, 6, 547, 548), (60, 58, 573, 574), (405, 401, 598, 597), (289, 413, 588, 587), (313, 309, 596, 595), (42, 40, 564, 565), (349, 345, 580, 579), (24, 22, 555, 556), (413, 409, 578, 588), (325, 321, 594, 593), (575, 588, 578, 544), (546, 598, 576, 547), (547, 576, 577, 548), (548, 577, 599, 549), (549, 599, 583, 550), (550, 583, 584, 551), (551, 584, 600, 552), (552, 600, 589, 553), (553, 589, 590, 554), (554, 590, 601, 555), (555, 601, 591, 556), (556, 591, 592, 557), (557, 592, 602, 558), (558, 602, 579, 559), (559, 579, 580, 560), (560, 580, 603, 561), (561, 603, 585, 562), (562, 585, 586, 563), (563, 586, 604, 564), (564, 604, 593, 565), (565, 593, 594, 566), (566, 594, 605, 567), (567, 605, 595, 568), (568, 595, 596, 569), (569, 596, 606, 570), (570, 606, 581, 571), (571, 581, 582, 572), (572, 582, 607, 573), (573, 607, 587, 574), (574, 587, 588, 575), (544, 578, 597, 545), (545, 597, 598, 546), (381, 377, 600, 584), (50, 48, 568, 569), (373, 369, 590, 589), (16, 14, 551, 552), (305, 301, 581, 606), (34, 32, 560, 561), (361, 357, 592, 591), (385, 381, 584, 583), (297, 290, 607, 582), (52, 50, 569, 570), (353, 349, 579, 602), (18, 16, 552, 553), (345, 341, 603, 580), (36, 34, 561, 562), (401, 397, 576, 598), (2, 0, 544, 545), (54, 52, 570, 571), (393, 389, 599, 577), (20, 18, 553, 554), (397, 393, 577, 576), (38, 36, 562, 563), (337, 333, 586, 585), (317, 313, 595, 605), (56, 54, 571, 572), (4, 2, 545, 546), (309, 305, 606, 596), (22, 20, 554, 555), (365, 361, 591, 601), (40, 38, 563, 564), (357, 353, 602, 592), (58, 56, 572, 573), (6, 4, 546, 547), (637, 638, 670, 669), (83, 84, 628, 627), (70, 71, 615, 614), (84, 85, 629, 628), (71, 72, 616, 615), (85, 86, 630, 629), (72, 73, 617, 616), (86, 87, 631, 630), (73, 74, 618, 617), (87, 88, 632, 631), (74, 75, 619, 618), (88, 89, 633, 632), (75, 76, 620, 619), (89, 90, 634, 633), (76, 77, 621, 620), (90, 91, 635, 634), (77, 78, 622, 621), (64, 65, 609, 608), (91, 92, 636, 635), (78, 79, 623, 622), (65, 66, 610, 609), (92, 93, 637, 636), (79, 80, 624, 623), (66, 67, 611, 610), (93, 94, 638, 637), (80, 81, 625, 624), (67, 68, 612, 611), (94, 95, 639, 638), (81, 82, 626, 625), (68, 69, 613, 612), (95, 64, 608, 639), (82, 83, 627, 626), (640, 641, 642, 643, 644, 645, 646, 647, 648, 649, 650, 651, 652, 653, 654, 655, 656, 657, 658, 659, 660, 661, 662, 663, 664, 665, 666, 667, 668, 669, 670, 671), (624, 625, 657, 656), (611, 612, 644, 643), (638, 639, 671, 670), (625, 626, 658, 657), (612, 613, 645, 644), (639, 608, 640, 671), (626, 627, 659, 658), (613, 614, 646, 645), (627, 628, 660, 659), (614, 615, 647, 646), (628, 629, 661, 660), (615, 616, 648, 647), (629, 630, 662, 661), (616, 617, 649, 648), (630, 631, 663, 662), (617, 618, 650, 649), (631, 632, 664, 663), (618, 619, 651, 650), (632, 633, 665, 664), (619, 620, 652, 651), (633, 634, 666, 665), (620, 621, 653, 652), (634, 635, 667, 666), (621, 622, 654, 653), (608, 609, 641, 640), (635, 636, 668, 667), (622, 623, 655, 654), (609, 610, 642, 641), (636, 637, 669, 668), (623, 624, 656, 655), (610, 611, 643, 642)])
me_cylinder.polygons.foreach_set('use_smooth', [True] * 642)
_uv = me_cylinder.uv_layers.new(name='UVMap')
_uv.uv.foreach_set('vector', [0.03125, 0.7713, 0.03125, 0.9321, 0.0, 0.9321, 0.0, 0.7713, 0.9375, 0.7713, 0.9375, 0.9321, 0.9062, 0.9321, 0.9062, 0.7713, 0.9062, 0.7713, 0.9062, 0.9321, 0.875, 0.9321, 0.875, 0.7713, 0.875, 0.7713, 0.875, 0.9321, 0.8438, 0.9321, 0.8438, 0.7713, 0.8438, 0.7713, 0.8438, 0.9321, 0.8125, 0.9321, 0.8125, 0.7713, 0.8125, 0.7713, 0.8125, 0.9321, 0.7812, 0.9321, 0.7812, 0.7713, 0.7812, 0.7713, 0.7812, 0.9321, 0.75, 0.9321, 0.75, 0.7713, 0.75, 0.7713, 0.75, 0.9321, 0.7188, 0.9321, 0.7188, 0.7713, 0.7188, 0.7713, 0.7188, 0.9321, 0.6875, 0.9321, 0.6875, 0.7713, 0.6875, 0.7713, 0.6875, 0.9321, 0.6562, 0.9321, 0.6562, 0.7713, 0.6562, 0.7713, 0.6562, 0.9321, 0.625, 0.9321, 0.625, 0.7713, 0.625, 0.7713, 0.625, 0.9321, 0.5938, 0.9321, 0.5938, 0.7713, 0.5938, 0.7713, 0.5938, 0.9321, 0.5625, 0.9321, 0.5625, 0.7713, 0.5625, 0.7713, 0.5625, 0.9321, 0.5312, 0.9321, 0.5312, 0.7713, 0.5312, 0.7713, 0.5312, 0.9321, 0.5, 0.9321, 0.5, 0.7713, 0.5, 0.7713, 0.5, 0.9321, 0.4688, 0.9321, 0.4688, 0.7713, 0.4688, 0.7713, 0.4688, 0.9321, 0.4375, 0.9321, 0.4375, 0.7713, 0.4375, 0.7713, 0.4375, 0.9321, 0.4062, 0.9321, 0.4062, 0.7713, 0.4062, 0.7713, 0.4062, 0.9321, 0.375, 0.9321, 0.375, 0.7713, 0.375, 0.7713, 0.375, 0.9321, 0.3438, 0.9321, 0.3438, 0.7713, 0.3438, 0.7713, 0.3438, 0.9321, 0.3125, 0.9321, 0.3125, 0.7713, 0.3125, 0.7713, 0.3125, 0.9321, 0.2812, 0.9321, 0.2812, 0.7713, 0.2812, 0.7713, 0.2812, 0.9321, 0.25, 0.9321, 0.25, 0.7713, 0.25, 0.7713, 0.25, 0.9321, 0.2188, 0.9321, 0.2188, 0.7713, 0.2188, 0.7713, 0.2188, 0.9321, 0.1875, 0.9321, 0.1875, 0.7713, 0.1875, 0.7713, 0.1875, 0.9321, 0.1562, 0.9321, 0.1562, 0.7713, 0.1562, 0.7713, 0.1562, 0.9321, 0.125, 0.9321, 0.125, 0.7713, 0.125, 0.7713, 0.125, 0.9321, 0.09375, 0.9321, 0.09375, 0.7713, 0.09375, 0.7713, 0.09375, 0.9321, 0.0625, 0.9321, 0.0625, 0.7713, 0.0625, 0.7713, 0.0625, 0.9321, 0.03125, 0.9321, 0.03125, 0.7713, 1.0, 0.7713, 1.0, 0.9321, 0.9688, 0.9321, 0.9687, 0.7713, 0.9688, 0.5599, 0.9688, 0.6609, 0.9375, 0.6609, 0.9375, 0.5599, 0.9687, 0.7713, 0.9688, 0.9321, 0.9375, 0.9321, 0.9375, 0.7713, 0.8438, 0.4419, 0.8125, 0.4419, 0.8125, 0.3837, 0.8438, 0.3837, 0.8438, 0.3837, 0.8125, 0.3837, 0.8125, 0.3837, 0.8438, 0.3837, 0.5625, 0.4419, 0.5312, 0.4419, 0.5312, 0.3837, 0.5625, 0.3837, 0.2812, 0.4419, 0.25, 0.4419, 0.25, 0.3837, 0.2812, 0.3837, 0.9687, 0.4419, 0.9375, 0.4419, 0.9375, 0.3837, 0.9687, 0.3837, 0.6875, 0.4419, 0.6562, 0.4419, 0.6563, 0.3837, 0.6875, 0.3837, 0.4062, 0.4419, 0.375, 0.4419, 0.375, 0.3837, 0.4062, 0.3837, 0.125, 0.4419, 0.09375, 0.4419, 0.09375, 0.3837, 0.125, 0.3837, 0.8125, 0.4419, 0.7812, 0.4419, 0.7812, 0.3837, 0.8125, 0.3837, 0.5312, 0.4419, 0.5, 0.4419, 0.5, 0.3837, 0.5312, 0.3837, 0.25, 0.4419, 0.2188, 0.4419, 0.2188, 0.3837, 0.25, 0.3837, 0.9375, 0.4419, 0.9062, 0.4419, 0.9063, 0.3837, 0.9375, 0.3837, 0.6562, 0.4419, 0.625, 0.4419, 0.625, 0.3837, 0.6563, 0.3837, 0.375, 0.4419, 0.3437, 0.4419, 0.3438, 0.3837, 0.375, 0.3837, 0.09375, 0.4419, 0.0625, 0.4419, 0.0625, 0.3837, 0.09375, 0.3837, 0.7812, 0.4419, 0.75, 0.4419, 0.75, 0.3837, 0.7812, 0.3837, 0.5, 0.4419, 0.4688, 0.4419, 0.4688, 0.3837, 0.5, 0.3837, 0.2188, 0.4419, 0.1875, 0.4419, 0.1875, 0.3837, 0.2188, 0.3837, 0.9062, 0.4419, 0.875, 0.4419, 0.875, 0.3837, 0.9063, 0.3837, 0.625, 0.4419, 0.5938, 0.4419, 0.5938, 0.3837, 0.625, 0.3837, 0.3437, 0.4419, 0.3125, 0.4419, 0.3125, 0.3837, 0.3438, 0.3837, 0.0625, 0.4419, 0.03125, 0.4419, 0.03125, 0.3837, 0.0625, 0.3837, 0.75, 0.4419, 0.7187, 0.4419, 0.7187, 0.3837, 0.75, 0.3837, 0.4688, 0.4419, 0.4375, 0.4419, 0.4375, 0.3837, 0.4688, 0.3837, 0.1875, 0.4419, 0.1562, 0.4419, 0.1562, 0.3837, 0.1875, 0.3837, 0.875, 0.4419, 0.8438, 0.4419, 0.8438, 0.3837, 0.875, 0.3837, 0.5938, 0.4419, 0.5625, 0.4419, 0.5625, 0.3837, 0.5938, 0.3837, 0.3125, 0.4419, 0.2812, 0.4419, 0.2812, 0.3837, 0.3125, 0.3837, 1.0, 0.4419, 0.9687, 0.4419, 0.9687, 0.3837, 1.0, 0.3837, 0.03125, 0.4419, 0.0, 0.4419, 0.0, 0.3837, 0.03125, 0.3837, 0.7187, 0.4419, 0.6875, 0.4419, 0.6875, 0.3837, 0.7187, 0.3837, 0.4375, 0.4419, 0.4062, 0.4419, 0.4062, 0.3837, 0.4375, 0.3837, 0.1562, 0.4419, 0.125, 0.4419, 0.125, 0.3837, 0.1562, 0.3837, 0.1562, 0.5, 0.125, 0.5, 0.125, 0.4419, 0.1562, 0.4419, 0.4375, 0.5, 0.4062, 0.5, 0.4062, 0.4419, 0.4375, 0.4419, 0.7188, 0.5, 0.6875, 0.5, 0.6875, 0.4419, 0.7187, 0.4419, 0.03125, 0.5, 0.0, 0.5, 0.0, 0.4419, 0.03125, 0.4419, 1.0, 0.5, 0.9688, 0.5, 0.9687, 0.4419, 1.0, 0.4419, 0.3125, 0.5, 0.2812, 0.5, 0.2812, 0.4419, 0.3125, 0.4419, 0.5938, 0.5, 0.5625, 0.5, 0.5625, 0.4419, 0.5938, 0.4419, 0.875, 0.5, 0.8438, 0.5, 0.8438, 0.4419, 0.875, 0.4419, 0.1875, 0.5, 0.1562, 0.5, 0.1562, 0.4419, 0.1875, 0.4419, 0.4688, 0.5, 0.4375, 0.5, 0.4375, 0.4419, 0.4688, 0.4419, 0.75, 0.5, 0.7188, 0.5, 0.7187, 0.4419, 0.75, 0.4419, 0.0625, 0.5, 0.03125, 0.5, 0.03125, 0.4419, 0.0625, 0.4419, 0.3438, 0.5, 0.3125, 0.5, 0.3125, 0.4419, 0.3437, 0.4419, 0.625, 0.5, 0.5938, 0.5, 0.5938, 0.4419, 0.625, 0.4419, 0.9062, 0.5, 0.875, 0.5, 0.875, 0.4419, 0.9062, 0.4419, 0.2188, 0.5, 0.1875, 0.5, 0.1875, 0.4419, 0.2188, 0.4419, 0.5, 0.5, 0.4688, 0.5, 0.4688, 0.4419, 0.5, 0.4419, 0.7812, 0.5, 0.75, 0.5, 0.75, 0.4419, 0.7812, 0.4419, 0.09375, 0.5, 0.0625, 0.5, 0.0625, 0.4419, 0.09375, 0.4419, 0.375, 0.5, 0.3438, 0.5, 0.3437, 0.4419, 0.375, 0.4419, 0.6562, 0.5, 0.625, 0.5, 0.625, 0.4419, 0.6562, 0.4419, 0.9375, 0.5, 0.9062, 0.5, 0.9062, 0.4419, 0.9375, 0.4419, 0.25, 0.5, 0.2188, 0.5, 0.2188, 0.4419, 0.25, 0.4419, 0.5312, 0.5, 0.5, 0.5, 0.5, 0.4419, 0.5312, 0.4419, 0.8125, 0.5, 0.7812, 0.5, 0.7812, 0.4419, 0.8125, 0.4419, 0.125, 0.5, 0.09375, 0.5, 0.09375, 0.4419, 0.125, 0.4419, 0.4062, 0.5, 0.375, 0.5, 0.375, 0.4419, 0.4062, 0.4419, 0.6875, 0.5, 0.6562, 0.5, 0.6562, 0.4419, 0.6875, 0.4419, 0.9688, 0.5, 0.9375, 0.5, 0.9375, 0.4419, 0.9687, 0.4419, 0.2812, 0.5, 0.25, 0.5, 0.25, 0.4419, 0.2812, 0.4419, 0.5625, 0.5, 0.5312, 0.5, 0.5312, 0.4419, 0.5625, 0.4419, 0.8438, 0.5, 0.8125, 0.5, 0.8125, 0.4419, 0.8438, 0.4419, 0.2159, 0.4212, 0.25, 0.4245, 0.25, 0.4245, 0.2159, 0.4212, 0.3439, 0.9502, 0.3748, 0.9502, 0.3744, 1.0, 0.3443, 1.0, 0.07881, 0.2159, 0.07546, 0.25, 0.07546, 0.25, 0.07881, 0.2159, 0.8127, 0.9502, 0.8436, 0.9502, 0.8432, 1.0, 0.8131, 1.0, 0.4245, 0.25, 0.4212, 0.2159, 0.4212, 0.2159, 0.4245, 0.25, 0.4689, 0.9502, 0.4998, 0.9502, 0.4994, 1.0, 0.4693, 1.0, 0.153, 0.1049, 0.1266, 0.1266, 0.1266, 0.1266, 0.153, 0.1049, 0.0, 0.9321, 0.03125, 0.9321, 0.03125, 0.9321, 0.0, 0.9321, 0.3734, 0.3734, 0.3951, 0.347, 0.3951, 0.347, 0.3734, 0.3734, 0.0001521, 0.9502, 0.0311, 0.9502, 0.03068, 1.0, 0.0005709, 1.0, 0.1252, 0.9502, 0.1561, 0.9502, 0.1557, 1.0, 0.1256, 1.0, 0.5939, 0.9502, 0.6248, 0.9502, 0.6244, 1.0, 0.5943, 1.0, 0.1832, 0.4113, 0.2159, 0.4212, 0.2159, 0.4212, 0.1832, 0.4113, 0.2841, 0.07881, 0.25, 0.07546, 0.25, 0.07546, 0.2841, 0.07881, 0.25, 0.4245, 0.2841, 0.4212, 0.2841, 0.4212, 0.25, 0.4245, 0.2502, 0.9502, 0.2811, 0.9502, 0.2807, 1.0, 0.2506, 1.0, 0.7189, 0.9502, 0.7498, 0.9502, 0.7494, 1.0, 0.7193, 1.0, 0.08874, 0.3168, 0.1049, 0.347, 0.1049, 0.347, 0.08874, 0.3168, 0.3951, 0.153, 0.3734, 0.1266, 0.3734, 0.1266, 0.3951, 0.153, 0.3752, 0.9502, 0.4061, 0.9502, 0.4057, 1.0, 0.3756, 1.0, 0.08874, 0.1832, 0.07881, 0.2159, 0.07881, 0.2159, 0.08874, 0.1832, 0.8439, 0.9502, 0.8748, 0.9502, 0.8744, 1.0, 0.8443, 1.0, 0.4212, 0.2841, 0.4245, 0.25, 0.4245, 0.25, 0.4212, 0.2841, 0.0314, 0.9502, 0.06235, 0.9502, 0.06193, 1.0, 0.03182, 1.0, 0.5002, 0.9502, 0.5311, 0.9502, 0.5307, 1.0, 0.5006, 1.0, 0.1832, 0.08874, 0.153, 0.1049, 0.153, 0.1049, 0.1832, 0.08874, 0.347, 0.3951, 0.3734, 0.3734, 0.3734, 0.3734, 0.347, 0.3951, 0.1564, 0.9502, 0.1873, 0.9502, 0.1869, 1.0, 0.1568, 1.0, 0.6252, 0.9502, 0.6561, 0.9502, 0.6557, 1.0, 0.6256, 1.0, 0.153, 0.3951, 0.1832, 0.4113, 0.1832, 0.4113, 0.153, 0.3951, 0.3168, 0.08874, 0.2841, 0.07881, 0.2841, 0.07881, 0.3168, 0.08874, 0.9377, 0.9502, 0.9686, 0.9502, 0.9682, 1.0, 0.9381, 1.0, 0.2814, 0.9502, 0.3123, 0.9502, 0.3119, 1.0, 0.2818, 1.0, 0.7502, 0.9502, 0.7811, 0.9502, 0.7807, 1.0, 0.7506, 1.0, 0.07881, 0.2841, 0.08874, 0.3168, 0.08874, 0.3168, 0.07881, 0.2841, 0.4113, 0.1832, 0.3951, 0.153, 0.3951, 0.153, 0.4113, 0.1832, 0.4064, 0.9502, 0.4373, 0.9502, 0.4369, 1.0, 0.4068, 1.0, 0.1049, 0.153, 0.08874, 0.1832, 0.08874, 0.1832, 0.1049, 0.153, 0.8752, 0.9502, 0.9061, 0.9502, 0.9057, 1.0, 0.8756, 1.0, 0.4113, 0.3168, 0.4212, 0.2841, 0.4212, 0.2841, 0.4113, 0.3168, 0.06265, 0.9502, 0.0936, 0.9502, 0.09318, 1.0, 0.06307, 1.0, 0.5314, 0.9502, 0.5623, 0.9502, 0.5619, 1.0, 0.5318, 1.0, 0.2159, 0.07881, 0.1832, 0.08874, 0.1832, 0.08874, 0.2159, 0.07881, 0.3168, 0.4113, 0.347, 0.3951, 0.347, 0.3951, 0.3168, 0.4113, 0.1877, 0.9502, 0.2186, 0.9502, 0.2182, 1.0, 0.1881, 1.0, 0.6564, 0.9502, 0.6873, 0.9502, 0.6869, 1.0, 0.6568, 1.0, 0.1266, 0.3734, 0.153, 0.3951, 0.153, 0.3951, 0.1266, 0.3734, 0.347, 0.1049, 0.3168, 0.08874, 0.3168, 0.08874, 0.347, 0.1049, 0.3127, 0.9502, 0.3436, 0.9502, 0.3432, 1.0, 0.3131, 1.0, 0.07546, 0.25, 0.07881, 0.2841, 0.07881, 0.2841, 0.07546, 0.25, 0.7814, 0.9502, 0.8123, 0.9502, 0.8119, 1.0, 0.7818, 1.0, 0.4212, 0.2159, 0.4113, 0.1832, 0.4113, 0.1832, 0.4212, 0.2159, 0.4377, 0.9502, 0.4686, 0.9502, 0.4682, 1.0, 0.4381, 1.0, 0.1266, 0.1266, 0.1049, 0.153, 0.1049, 0.153, 0.1266, 0.1266, 0.9064, 0.9502, 0.9373, 0.9502, 0.9369, 1.0, 0.9068, 1.0, 0.3951, 0.347, 0.4113, 0.3168, 0.4113, 0.3168, 0.3951, 0.347, 0.0939, 0.9502, 0.1248, 0.9502, 0.1244, 1.0, 0.09432, 1.0, 0.5627, 0.9502, 0.5936, 0.9502, 0.5932, 1.0, 0.5631, 1.0, 0.25, 0.07546, 0.2159, 0.07881, 0.2159, 0.07881, 0.25, 0.07546, 0.2841, 0.4212, 0.3168, 0.4113, 0.3168, 0.4113, 0.2841, 0.4212, 0.2189, 0.9502, 0.2498, 0.9502, 0.2494, 1.0, 0.2193, 1.0, 0.6877, 0.9502, 0.7186, 0.9502, 0.7182, 1.0, 0.6881, 1.0, 0.1049, 0.347, 0.1266, 0.3734, 0.1266, 0.3734, 0.1049, 0.347, 0.3734, 0.1266, 0.347, 0.1049, 0.347, 0.1049, 0.3734, 0.1266, 0.2841, 0.4212, 0.25, 0.4245, 0.2159, 0.4212, 0.1832, 0.4113, 0.153, 0.3951, 0.1266, 0.3734, 0.1049, 0.347, 0.08874, 0.3168, 0.07881, 0.2841, 0.07546, 0.25, 0.07881, 0.2159, 0.08874, 0.1832, 0.1049, 0.153, 0.1266, 0.1266, 0.153, 0.1049, 0.1832, 0.08874, 0.2159, 0.07881, 0.25, 0.07546, 0.2841, 0.07881, 0.3168, 0.08874, 0.347, 0.1049, 0.3734, 0.1266, 0.3951, 0.153, 0.4113, 0.1832, 0.4212, 0.2159, 0.4245, 0.25, 0.4212, 0.2841, 0.4113, 0.3168, 0.3951, 0.347, 0.3734, 0.3734, 0.347, 0.3951, 0.3168, 0.4113, 0.9062, 0.7713, 0.875, 0.7713, 0.875, 0.7713, 0.9062, 0.7713, 1.0, 0.5599, 1.0, 0.6609, 0.9688, 0.6609, 0.9688, 0.5599, 0.0625, 0.6609, 0.09375, 0.6609, 0.09375, 0.6609, 0.0625, 0.6609, 0.0625, 0.5599, 0.0625, 0.6609, 0.03125, 0.6609, 0.03125, 0.5599, 0.4688, 0.6609, 0.5, 0.6609, 0.5, 0.6609, 0.4688, 0.6609, 0.09375, 0.5599, 0.09375, 0.6609, 0.0625, 0.6609, 0.0625, 0.5599, 0.875, 0.6609, 0.9062, 0.6609, 0.9062, 0.6609, 0.875, 0.6609, 0.125, 0.5599, 0.125, 0.6609, 0.09375, 0.6609, 0.09375, 0.5599, 0.0625, 0.7713, 0.03125, 0.7713, 0.03125, 0.7713, 0.0625, 0.7713, 0.1562, 0.5599, 0.1562, 0.6609, 0.125, 0.6609, 0.125, 0.5599, 0.4688, 0.7713, 0.4375, 0.7713, 0.4375, 0.7713, 0.4688, 0.7713, 0.1875, 0.5599, 0.1875, 0.6609, 0.1562, 0.6609, 0.1562, 0.5599, 0.875, 0.7713, 0.8438, 0.7713, 0.8438, 0.7713, 0.875, 0.7713, 0.2188, 0.5599, 0.2188, 0.6609, 0.1875, 0.6609, 0.1875, 0.5599, 0.03125, 0.6609, 0.0625, 0.6609, 0.0625, 0.6609, 0.03125, 0.6609, 0.25, 0.5599, 0.25, 0.6609, 0.2188, 0.6609, 0.2188, 0.5599, 0.4375, 0.6609, 0.4688, 0.6609, 0.4688, 0.6609, 0.4375, 0.6609, 0.2812, 0.5599, 0.2812, 0.6609, 0.25, 0.6609, 0.25, 0.5599, 0.8438, 0.6609, 0.875, 0.6609, 0.875, 0.6609, 0.8438, 0.6609, 0.3125, 0.5599, 0.3125, 0.6609, 0.2812, 0.6609, 0.2812, 0.5599, 1.0, 0.7713, 0.9687, 0.7713, 0.9687, 0.7713, 1.0, 0.7713, 0.3438, 0.5599, 0.3438, 0.6609, 0.3125, 0.6609, 0.3125, 0.5599, 0.4375, 0.7713, 0.4062, 0.7713, 0.4062, 0.7713, 0.4375, 0.7713, 0.375, 0.5599, 0.375, 0.6609, 0.3438, 0.6609, 0.3438, 0.5599, 0.8438, 0.7713, 0.8125, 0.7713, 0.8125, 0.7713, 0.8438, 0.7713, 0.4062, 0.5599, 0.4062, 0.6609, 0.375, 0.6609, 0.375, 0.5599, 0.9688, 0.6609, 1.0, 0.6609, 1.0, 0.6609, 0.9688, 0.6609, 0.4375, 0.5599, 0.4375, 0.6609, 0.4062, 0.6609, 0.4062, 0.5599, 0.4062, 0.6609, 0.4375, 0.6609, 0.4375, 0.6609, 0.4062, 0.6609, 0.4688, 0.5599, 0.4688, 0.6609, 0.4375, 0.6609, 0.4375, 0.5599, 0.8125, 0.6609, 0.8438, 0.6609, 0.8438, 0.6609, 0.8125, 0.6609, 0.5, 0.5599, 0.5, 0.6609, 0.4688, 0.6609, 0.4688, 0.5599, 0.9687, 0.7713, 0.9375, 0.7713, 0.9375, 0.7713, 0.9687, 0.7713, 0.5312, 0.5599, 0.5312, 0.6609, 0.5, 0.6609, 0.5, 0.5599, 0.4062, 0.7713, 0.375, 0.7713, 0.375, 0.7713, 0.4062, 0.7713, 0.5625, 0.5599, 0.5625, 0.6609, 0.5312, 0.6609, 0.5312, 0.5599, 0.8125, 0.7713, 0.7812, 0.7713, 0.7812, 0.7713, 0.8125, 0.7713, 0.5938, 0.5599, 0.5938, 0.6609, 0.5625, 0.6609, 0.5625, 0.5599, 0.9375, 0.6609, 0.9688, 0.6609, 0.9688, 0.6609, 0.9375, 0.6609, 0.625, 0.5599, 0.625, 0.6609, 0.5938, 0.6609, 0.5938, 0.5599, 0.375, 0.6609, 0.4062, 0.6609, 0.4062, 0.6609, 0.375, 0.6609, 0.6562, 0.5599, 0.6562, 0.6609, 0.625, 0.6609, 0.625, 0.5599, 0.7812, 0.6609, 0.8125, 0.6609, 0.8125, 0.6609, 0.7812, 0.6609, 0.6875, 0.5599, 0.6875, 0.6609, 0.6562, 0.6609, 0.6562, 0.5599, 0.375, 0.7713, 0.3438, 0.7713, 0.3438, 0.7713, 0.375, 0.7713, 0.7188, 0.5599, 0.7188, 0.6609, 0.6875, 0.6609, 0.6875, 0.5599, 0.7812, 0.7713, 0.75, 0.7713, 0.75, 0.7713, 0.7812, 0.7713, 0.75, 0.5599, 0.75, 0.6609, 0.7188, 0.6609, 0.7188, 0.5599, 0.3438, 0.6609, 0.375, 0.6609, 0.375, 0.6609, 0.3438, 0.6609, 0.7812, 0.5599, 0.7812, 0.6609, 0.75, 0.6609, 0.75, 0.5599, 0.75, 0.6609, 0.7812, 0.6609, 0.7812, 0.6609, 0.75, 0.6609, 0.8125, 0.5599, 0.8125, 0.6609, 0.7812, 0.6609, 0.7812, 0.5599, 0.3438, 0.7713, 0.3125, 0.7713, 0.3125, 0.7713, 0.3438, 0.7713, 0.8438, 0.5599, 0.8438, 0.6609, 0.8125, 0.6609, 0.8125, 0.5599, 0.75, 0.7713, 0.7188, 0.7713, 0.7188, 0.7713, 0.75, 0.7713, 0.875, 0.5599, 0.875, 0.6609, 0.8438, 0.6609, 0.8438, 0.5599, 0.3125, 0.6609, 0.3438, 0.6609, 0.3438, 0.6609, 0.3125, 0.6609, 0.9062, 0.5599, 0.9062, 0.6609, 0.875, 0.6609, 0.875, 0.5599, 0.7188, 0.6609, 0.75, 0.6609, 0.75, 0.6609, 0.7188, 0.6609, 0.9375, 0.5599, 0.9375, 0.6609, 0.9062, 0.6609, 0.9062, 0.5599, 0.3125, 0.7713, 0.2812, 0.7713, 0.2812, 0.7713, 0.3125, 0.7713, 0.03125, 0.5599, 0.03125, 0.6609, 0.0, 0.6609, 0.0, 0.5599, 0.7188, 0.7713, 0.6875, 0.7713, 0.6875, 0.7713, 0.7188, 0.7713, 0.9688, 0.6609, 0.9687, 0.7713, 0.9375, 0.7713, 0.9375, 0.6609, 1.0, 0.6609, 1.0, 0.7713, 0.9687, 0.7713, 0.9688, 0.6609, 0.0625, 0.6609, 0.0625, 0.7713, 0.03125, 0.7713, 0.03125, 0.6609, 0.09375, 0.6609, 0.09375, 0.7713, 0.0625, 0.7713, 0.0625, 0.6609, 0.125, 0.6609, 0.125, 0.7713, 0.09375, 0.7713, 0.09375, 0.6609, 0.1562, 0.6609, 0.1562, 0.7713, 0.125, 0.7713, 0.125, 0.6609, 0.1875, 0.6609, 0.1875, 0.7713, 0.1562, 0.7713, 0.1562, 0.6609, 0.2188, 0.6609, 0.2188, 0.7713, 0.1875, 0.7713, 0.1875, 0.6609, 0.25, 0.6609, 0.25, 0.7713, 0.2188, 0.7713, 0.2188, 0.6609, 0.2812, 0.6609, 0.2812, 0.7713, 0.25, 0.7713, 0.25, 0.6609, 0.3125, 0.6609, 0.3125, 0.7713, 0.2812, 0.7713, 0.2812, 0.6609, 0.3438, 0.6609, 0.3438, 0.7713, 0.3125, 0.7713, 0.3125, 0.6609, 0.375, 0.6609, 0.375, 0.7713, 0.3438, 0.7713, 0.3438, 0.6609, 0.4062, 0.6609, 0.4062, 0.7713, 0.375, 0.7713, 0.375, 0.6609, 0.4375, 0.6609, 0.4375, 0.7713, 0.4062, 0.7713, 0.4062, 0.6609, 0.4688, 0.6609, 0.4688, 0.7713, 0.4375, 0.7713, 0.4375, 0.6609, 0.5, 0.6609, 0.5, 0.7713, 0.4688, 0.7713, 0.4688, 0.6609, 0.5312, 0.6609, 0.5312, 0.7713, 0.5, 0.7713, 0.5, 0.6609, 0.5625, 0.6609, 0.5625, 0.7713, 0.5312, 0.7713, 0.5312, 0.6609, 0.5938, 0.6609, 0.5938, 0.7713, 0.5625, 0.7713, 0.5625, 0.6609, 0.625, 0.6609, 0.625, 0.7713, 0.5938, 0.7713, 0.5938, 0.6609, 0.6562, 0.6609, 0.6562, 0.7713, 0.625, 0.7713, 0.625, 0.6609, 0.6875, 0.6609, 0.6875, 0.7713, 0.6562, 0.7713, 0.6562, 0.6609, 0.7188, 0.6609, 0.7188, 0.7713, 0.6875, 0.7713, 0.6875, 0.6609, 0.75, 0.6609, 0.75, 0.7713, 0.7188, 0.7713, 0.7188, 0.6609, 0.7812, 0.6609, 0.7812, 0.7713, 0.75, 0.7713, 0.75, 0.6609, 0.8125, 0.6609, 0.8125, 0.7713, 0.7812, 0.7713, 0.7812, 0.6609, 0.8438, 0.6609, 0.8438, 0.7713, 0.8125, 0.7713, 0.8125, 0.6609, 0.875, 0.6609, 0.875, 0.7713, 0.8438, 0.7713, 0.8438, 0.6609, 0.9062, 0.6609, 0.9062, 0.7713, 0.875, 0.7713, 0.875, 0.6609, 0.9375, 0.6609, 0.9375, 0.7713, 0.9062, 0.7713, 0.9062, 0.6609, 0.03125, 0.6609, 0.03125, 0.7713, 0.0, 0.7713, 0.0, 0.6609, 0.5, 0.7713, 0.4688, 0.7713, 0.4688, 0.7713, 0.5, 0.7713, 0.09375, 0.7713, 0.0625, 0.7713, 0.0625, 0.7713, 0.09375, 0.7713, 0.9062, 0.6609, 0.9375, 0.6609, 0.9375, 0.6609, 0.9062, 0.6609, 0.5, 0.6609, 0.5312, 0.6609, 0.5312, 0.6609, 0.5, 0.6609, 0.09375, 0.6609, 0.125, 0.6609, 0.125, 0.6609, 0.09375, 0.6609, 0.9375, 0.7713, 0.9062, 0.7713, 0.9062, 0.7713, 0.9375, 0.7713, 0.5312, 0.7713, 0.5, 0.7713, 0.5, 0.7713, 0.5312, 0.7713, 0.125, 0.7713, 0.09375, 0.7713, 0.09375, 0.7713, 0.125, 0.7713, 0.0, 0.6609, 0.03125, 0.6609, 0.03125, 0.6609, 0.0, 0.6609, 0.5312, 0.6609, 0.5625, 0.6609, 0.5625, 0.6609, 0.5312, 0.6609, 0.125, 0.6609, 0.1562, 0.6609, 0.1562, 0.6609, 0.125, 0.6609, 0.03125, 0.7713, 0.0, 0.7713, 0.0, 0.7713, 0.03125, 0.7713, 0.5625, 0.7713, 0.5312, 0.7713, 0.5312, 0.7713, 0.5625, 0.7713, 0.1562, 0.7713, 0.125, 0.7713, 0.125, 0.7713, 0.1562, 0.7713, 0.5625, 0.6609, 0.5938, 0.6609, 0.5938, 0.6609, 0.5625, 0.6609, 0.1562, 0.6609, 0.1875, 0.6609, 0.1875, 0.6609, 0.1562, 0.6609, 0.5938, 0.7713, 0.5625, 0.7713, 0.5625, 0.7713, 0.5938, 0.7713, 0.1875, 0.7713, 0.1562, 0.7713, 0.1562, 0.7713, 0.1875, 0.7713, 0.5938, 0.6609, 0.625, 0.6609, 0.625, 0.6609, 0.5938, 0.6609, 0.1875, 0.6609, 0.2188, 0.6609, 0.2188, 0.6609, 0.1875, 0.6609, 0.625, 0.7713, 0.5938, 0.7713, 0.5938, 0.7713, 0.625, 0.7713, 0.2188, 0.7713, 0.1875, 0.7713, 0.1875, 0.7713, 0.2188, 0.7713, 0.625, 0.6609, 0.6562, 0.6609, 0.6562, 0.6609, 0.625, 0.6609, 0.2188, 0.6609, 0.25, 0.6609, 0.25, 0.6609, 0.2188, 0.6609, 0.6562, 0.7713, 0.625, 0.7713, 0.625, 0.7713, 0.6562, 0.7713, 0.25, 0.7713, 0.2188, 0.7713, 0.2188, 0.7713, 0.25, 0.7713, 0.6562, 0.6609, 0.6875, 0.6609, 0.6875, 0.6609, 0.6562, 0.6609, 0.25, 0.6609, 0.2812, 0.6609, 0.2812, 0.6609, 0.25, 0.6609, 0.6875, 0.7713, 0.6562, 0.7713, 0.6562, 0.7713, 0.6875, 0.7713, 0.2812, 0.7713, 0.25, 0.7713, 0.25, 0.7713, 0.2812, 0.7713, 0.6875, 0.6609, 0.7188, 0.6609, 0.7188, 0.6609, 0.6875, 0.6609, 0.2812, 0.6609, 0.3125, 0.6609, 0.3125, 0.6609, 0.2812, 0.6609, 0.9375, 0.9321, 0.9688, 0.9321, 0.9688, 0.9321, 0.9375, 0.9321, 0.296, 0.4855, 0.2509, 0.4899, 0.25, 0.4573, 0.2904, 0.4533, 0.2904, 0.4533, 0.25, 0.4573, 0.25, 0.4245, 0.2841, 0.4212, 0.9689, 0.9502, 0.9998, 0.9502, 0.9994, 1.0, 0.9693, 1.0, 0.341, 0.472, 0.2976, 0.4851, 0.2904, 0.4533, 0.3293, 0.4415, 0.3293, 0.4415, 0.2904, 0.4533, 0.2841, 0.4212, 0.3168, 0.4113, 0.875, 0.9321, 0.9062, 0.9321, 0.9062, 0.9321, 0.875, 0.9321, 0.3826, 0.45, 0.3426, 0.4713, 0.3293, 0.4415, 0.3652, 0.4223, 0.3652, 0.4223, 0.3293, 0.4415, 0.3168, 0.4113, 0.347, 0.3951, 0.8438, 0.9321, 0.875, 0.9321, 0.875, 0.9321, 0.8438, 0.9321, 0.419, 0.4203, 0.384, 0.449, 0.3652, 0.4223, 0.3966, 0.3966, 0.3966, 0.3966, 0.3652, 0.4223, 0.347, 0.3951, 0.3734, 0.3734, 0.8125, 0.9321, 0.8438, 0.9321, 0.8438, 0.9321, 0.8125, 0.9321, 0.449, 0.384, 0.4203, 0.419, 0.3966, 0.3966, 0.4223, 0.3652, 0.4223, 0.3652, 0.3966, 0.3966, 0.3734, 0.3734, 0.3951, 0.347, 0.7812, 0.9321, 0.8125, 0.9321, 0.8125, 0.9321, 0.7812, 0.9321, 0.4713, 0.3426, 0.45, 0.3826, 0.4223, 0.3652, 0.4415, 0.3293, 0.4415, 0.3293, 0.4223, 0.3652, 0.3951, 0.347, 0.4113, 0.3168, 0.75, 0.9321, 0.7812, 0.9321, 0.7812, 0.9321, 0.75, 0.9321, 0.4851, 0.2976, 0.472, 0.341, 0.4415, 0.3293, 0.4533, 0.2904, 0.4533, 0.2904, 0.4415, 0.3293, 0.4113, 0.3168, 0.4212, 0.2841, 0.7188, 0.9321, 0.75, 0.9321, 0.75, 0.9321, 0.7188, 0.9321, 0.4899, 0.2509, 0.4855, 0.296, 0.4533, 0.2904, 0.4573, 0.25, 0.4573, 0.25, 0.4533, 0.2904, 0.4212, 0.2841, 0.4245, 0.25, 0.6875, 0.9321, 0.7188, 0.9321, 0.7188, 0.9321, 0.6875, 0.9321, 0.4855, 0.204, 0.4899, 0.2491, 0.4573, 0.25, 0.4533, 0.2096, 0.4533, 0.2096, 0.4573, 0.25, 0.4245, 0.25, 0.4212, 0.2159, 0.6562, 0.9321, 0.6875, 0.9321, 0.6875, 0.9321, 0.6562, 0.9321, 0.472, 0.159, 0.4851, 0.2024, 0.4533, 0.2096, 0.4415, 0.1707, 0.4415, 0.1707, 0.4533, 0.2096, 0.4212, 0.2159, 0.4113, 0.1832, 0.625, 0.9321, 0.6562, 0.9321, 0.6562, 0.9321, 0.625, 0.9321, 0.45, 0.1174, 0.4713, 0.1574, 0.4415, 0.1707, 0.4223, 0.1348, 0.4223, 0.1348, 0.4415, 0.1707, 0.4113, 0.1832, 0.3951, 0.153, 0.5938, 0.9321, 0.625, 0.9321, 0.625, 0.9321, 0.5938, 0.9321, 0.4203, 0.08096, 0.449, 0.116, 0.4223, 0.1348, 0.3966, 0.1034, 0.3966, 0.1034, 0.4223, 0.1348, 0.3951, 0.153, 0.3734, 0.1266, 0.5625, 0.9321, 0.5938, 0.9321, 0.5938, 0.9321, 0.5625, 0.9321, 0.384, 0.05099, 0.419, 0.07975, 0.3966, 0.1034, 0.3652, 0.07766, 0.3652, 0.07766, 0.3966, 0.1034, 0.3734, 0.1266, 0.347, 0.1049, 0.5312, 0.9321, 0.5625, 0.9321, 0.5625, 0.9321, 0.5312, 0.9321, 0.3426, 0.02867, 0.3826, 0.05004, 0.3652, 0.07766, 0.3293, 0.05851, 0.3293, 0.05851, 0.3652, 0.07766, 0.347, 0.1049, 0.3168, 0.08874, 0.5, 0.9321, 0.5312, 0.9321, 0.5312, 0.9321, 0.5, 0.9321, 0.2976, 0.01486, 0.341, 0.02802, 0.3293, 0.05851, 0.2904, 0.04671, 0.2904, 0.04671, 0.3293, 0.05851, 0.3168, 0.08874, 0.2841, 0.07881, 0.4688, 0.9321, 0.5, 0.9321, 0.5, 0.9321, 0.4688, 0.9321, 0.2509, 0.01008, 0.296, 0.01453, 0.2904, 0.04671, 0.25, 0.04273, 0.25, 0.04273, 0.2904, 0.04671, 0.2841, 0.07881, 0.25, 0.07546, 0.4375, 0.9321, 0.4688, 0.9321, 0.4688, 0.9321, 0.4375, 0.9321, 0.204, 0.01453, 0.2491, 0.01008, 0.25, 0.04273, 0.2096, 0.04671, 0.2096, 0.04671, 0.25, 0.04273, 0.25, 0.07546, 0.2159, 0.07881, 0.4062, 0.9321, 0.4375, 0.9321, 0.4375, 0.9321, 0.4062, 0.9321, 0.159, 0.02802, 0.2024, 0.01486, 0.2096, 0.04671, 0.1707, 0.05851, 0.1707, 0.05851, 0.2096, 0.04671, 0.2159, 0.07881, 0.1832, 0.08874, 0.375, 0.9321, 0.4062, 0.9321, 0.4062, 0.9321, 0.375, 0.9321, 0.1174, 0.05004, 0.1574, 0.02867, 0.1707, 0.05851, 0.1348, 0.07766, 0.1348, 0.07766, 0.1707, 0.05851, 0.1832, 0.08874, 0.153, 0.1049, 0.3438, 0.9321, 0.375, 0.9321, 0.375, 0.9321, 0.3438, 0.9321, 0.08096, 0.07975, 0.116, 0.05099, 0.1348, 0.07766, 0.1034, 0.1034, 0.1034, 0.1034, 0.1348, 0.07766, 0.153, 0.1049, 0.1266, 0.1266, 0.3125, 0.9321, 0.3438, 0.9321, 0.3438, 0.9321, 0.3125, 0.9321, 0.05099, 0.116, 0.07975, 0.08096, 0.1034, 0.1034, 0.07766, 0.1348, 0.07766, 0.1348, 0.1034, 0.1034, 0.1266, 0.1266, 0.1049, 0.153, 0.2812, 0.9321, 0.3125, 0.9321, 0.3125, 0.9321, 0.2812, 0.9321, 0.02867, 0.1574, 0.05004, 0.1174, 0.07766, 0.1348, 0.05851, 0.1707, 0.05851, 0.1707, 0.07766, 0.1348, 0.1049, 0.153, 0.08874, 0.1832, 0.25, 0.9321, 0.2812, 0.9321, 0.2812, 0.9321, 0.25, 0.9321, 0.01486, 0.2024, 0.02802, 0.159, 0.05851, 0.1707, 0.04671, 0.2096, 0.04671, 0.2096, 0.05851, 0.1707, 0.08874, 0.1832, 0.07881, 0.2159, 0.2188, 0.9321, 0.25, 0.9321, 0.25, 0.9321, 0.2188, 0.9321, 0.01008, 0.2491, 0.01453, 0.204, 0.04671, 0.2096, 0.04273, 0.25, 0.04273, 0.25, 0.04671, 0.2096, 0.07881, 0.2159, 0.07546, 0.25, 0.1875, 0.9321, 0.2188, 0.9321, 0.2188, 0.9321, 0.1875, 0.9321, 0.01453, 0.296, 0.01008, 0.2509, 0.04273, 0.25, 0.04671, 0.2904, 0.04671, 0.2904, 0.04273, 0.25, 0.07546, 0.25, 0.07881, 0.2841, 0.1562, 0.9321, 0.1875, 0.9321, 0.1875, 0.9321, 0.1562, 0.9321, 0.02802, 0.341, 0.01486, 0.2976, 0.04671, 0.2904, 0.05851, 0.3293, 0.05851, 0.3293, 0.04671, 0.2904, 0.07881, 0.2841, 0.08874, 0.3168, 0.125, 0.9321, 0.1562, 0.9321, 0.1562, 0.9321, 0.125, 0.9321, 0.05004, 0.3826, 0.02867, 0.3426, 0.05851, 0.3293, 0.07766, 0.3652, 0.07766, 0.3652, 0.05851, 0.3293, 0.08874, 0.3168, 0.1049, 0.347, 0.09375, 0.9321, 0.125, 0.9321, 0.125, 0.9321, 0.09375, 0.9321, 0.07975, 0.419, 0.05099, 0.384, 0.07766, 0.3652, 0.1034, 0.3966, 0.1034, 0.3966, 0.07766, 0.3652, 0.1049, 0.347, 0.1266, 0.3734, 0.0625, 0.9321, 0.09375, 0.9321, 0.09375, 0.9321, 0.0625, 0.9321, 0.116, 0.449, 0.08096, 0.4203, 0.1034, 0.3966, 0.1348, 0.4223, 0.1348, 0.4223, 0.1034, 0.3966, 0.1266, 0.3734, 0.153, 0.3951, 0.03125, 0.9321, 0.0625, 0.9321, 0.0625, 0.9321, 0.03125, 0.9321, 0.1574, 0.4713, 0.1174, 0.45, 0.1348, 0.4223, 0.1707, 0.4415, 0.1707, 0.4415, 0.1348, 0.4223, 0.153, 0.3951, 0.1832, 0.4113, 0.5, 0.5, 0.5312, 0.5, 0.5312, 0.5, 0.5, 0.5, 0.2024, 0.4851, 0.159, 0.472, 0.1707, 0.4415, 0.2096, 0.4533, 0.2096, 0.4533, 0.1707, 0.4415, 0.1832, 0.4113, 0.2159, 0.4212, 0.9062, 0.9321, 0.9375, 0.9321, 0.9375, 0.9321, 0.9062, 0.9321, 0.2491, 0.4899, 0.204, 0.4855, 0.2096, 0.4533, 0.25, 0.4573, 0.25, 0.4573, 0.2096, 0.4533, 0.2159, 0.4212, 0.25, 0.4245, 0.9688, 0.9321, 1.0, 0.9321, 1.0, 0.9321, 0.9688, 0.9321, 0.9688, 0.9321, 1.0, 0.9321, 0.9998, 0.9418, 0.9687, 0.9418, 0.9687, 0.9418, 0.9998, 0.9418, 0.9998, 0.9502, 0.9689, 0.9502, 0.9375, 0.9321, 0.9688, 0.9321, 0.9688, 0.9321, 0.9375, 0.9321, 0.9375, 0.9321, 0.9688, 0.9321, 0.9687, 0.9418, 0.9375, 0.9418, 0.9375, 0.9418, 0.9687, 0.9418, 0.9686, 0.9502, 0.9377, 0.9502, 0.9062, 0.9321, 0.9375, 0.9321, 0.9375, 0.9321, 0.9062, 0.9321, 0.9062, 0.9321, 0.9375, 0.9321, 0.9375, 0.9418, 0.9062, 0.9418, 0.9062, 0.9418, 0.9375, 0.9418, 0.9373, 0.9502, 0.9064, 0.9502, 0.875, 0.9321, 0.9062, 0.9321, 0.9062, 0.9321, 0.875, 0.9321, 0.875, 0.9321, 0.9062, 0.9321, 0.9062, 0.9418, 0.875, 0.9418, 0.875, 0.9418, 0.9062, 0.9418, 0.9061, 0.9502, 0.8752, 0.9502, 0.8438, 0.9321, 0.875, 0.9321, 0.875, 0.9321, 0.8438, 0.9321, 0.8438, 0.9321, 0.875, 0.9321, 0.875, 0.9418, 0.8438, 0.9418, 0.8438, 0.9418, 0.875, 0.9418, 0.8748, 0.9502, 0.8439, 0.9502, 0.8125, 0.9321, 0.8438, 0.9321, 0.8438, 0.9321, 0.8125, 0.9321, 0.8125, 0.9321, 0.8438, 0.9321, 0.8438, 0.9418, 0.8125, 0.9418, 0.8125, 0.9418, 0.8438, 0.9418, 0.8436, 0.9502, 0.8127, 0.9502, 0.7812, 0.9321, 0.8125, 0.9321, 0.8125, 0.9321, 0.7812, 0.9321, 0.7812, 0.9321, 0.8125, 0.9321, 0.8125, 0.9418, 0.7812, 0.9418, 0.7812, 0.9418, 0.8125, 0.9418, 0.8123, 0.9502, 0.7814, 0.9502, 0.75, 0.9321, 0.7812, 0.9321, 0.7812, 0.9321, 0.75, 0.9321, 0.75, 0.9321, 0.7812, 0.9321, 0.7812, 0.9418, 0.75, 0.9418, 0.75, 0.9418, 0.7812, 0.9418, 0.7811, 0.9502, 0.7502, 0.9502, 0.7188, 0.9321, 0.75, 0.9321, 0.75, 0.9321, 0.7188, 0.9321, 0.7188, 0.9321, 0.75, 0.9321, 0.75, 0.9418, 0.7188, 0.9418, 0.7188, 0.9418, 0.75, 0.9418, 0.7498, 0.9502, 0.7189, 0.9502, 0.6875, 0.9321, 0.7188, 0.9321, 0.7188, 0.9321, 0.6875, 0.9321, 0.6875, 0.9321, 0.7188, 0.9321, 0.7188, 0.9418, 0.6875, 0.9418, 0.6875, 0.9418, 0.7188, 0.9418, 0.7186, 0.9502, 0.6877, 0.9502, 0.6562, 0.9321, 0.6875, 0.9321, 0.6875, 0.9321, 0.6562, 0.9321, 0.6562, 0.9321, 0.6875, 0.9321, 0.6875, 0.9418, 0.6562, 0.9418, 0.6562, 0.9418, 0.6875, 0.9418, 0.6873, 0.9502, 0.6564, 0.9502, 0.625, 0.9321, 0.6562, 0.9321, 0.6562, 0.9321, 0.625, 0.9321, 0.625, 0.9321, 0.6562, 0.9321, 0.6562, 0.9418, 0.625, 0.9418, 0.625, 0.9418, 0.6562, 0.9418, 0.6561, 0.9502, 0.6252, 0.9502, 0.5938, 0.9321, 0.625, 0.9321, 0.625, 0.9321, 0.5938, 0.9321, 0.5938, 0.9321, 0.625, 0.9321, 0.625, 0.9418, 0.5938, 0.9418, 0.5938, 0.9418, 0.625, 0.9418, 0.6248, 0.9502, 0.5939, 0.9502, 0.5625, 0.9321, 0.5938, 0.9321, 0.5938, 0.9321, 0.5625, 0.9321, 0.5625, 0.9321, 0.5938, 0.9321, 0.5938, 0.9418, 0.5625, 0.9418, 0.5625, 0.9418, 0.5938, 0.9418, 0.5936, 0.9502, 0.5627, 0.9502, 0.5312, 0.9321, 0.5625, 0.9321, 0.5625, 0.9321, 0.5312, 0.9321, 0.5312, 0.9321, 0.5625, 0.9321, 0.5625, 0.9418, 0.5312, 0.9418, 0.5312, 0.9418, 0.5625, 0.9418, 0.5623, 0.9502, 0.5314, 0.9502, 0.5, 0.9321, 0.5312, 0.9321, 0.5312, 0.9321, 0.5, 0.9321, 0.5, 0.9321, 0.5312, 0.9321, 0.5312, 0.9418, 0.5, 0.9418, 0.5, 0.9418, 0.5312, 0.9418, 0.5311, 0.9502, 0.5002, 0.9502, 0.4688, 0.9321, 0.5, 0.9321, 0.5, 0.9321, 0.4688, 0.9321, 0.4688, 0.9321, 0.5, 0.9321, 0.5, 0.9418, 0.4687, 0.9418, 0.4687, 0.9418, 0.5, 0.9418, 0.4998, 0.9502, 0.4689, 0.9502, 0.4375, 0.9321, 0.4688, 0.9321, 0.4688, 0.9321, 0.4375, 0.9321, 0.4375, 0.9321, 0.4688, 0.9321, 0.4687, 0.9418, 0.4375, 0.9418, 0.4375, 0.9418, 0.4687, 0.9418, 0.4686, 0.9502, 0.4377, 0.9502, 0.4062, 0.9321, 0.4375, 0.9321, 0.4375, 0.9321, 0.4062, 0.9321, 0.4062, 0.9321, 0.4375, 0.9321, 0.4375, 0.9418, 0.4062, 0.9418, 0.4062, 0.9418, 0.4375, 0.9418, 0.4373, 0.9502, 0.4064, 0.9502, 0.375, 0.9321, 0.4062, 0.9321, 0.4062, 0.9321, 0.375, 0.9321, 0.375, 0.9321, 0.4062, 0.9321, 0.4062, 0.9418, 0.375, 0.9418, 0.375, 0.9418, 0.4062, 0.9418, 0.4061, 0.9502, 0.3752, 0.9502, 0.3438, 0.9321, 0.375, 0.9321, 0.375, 0.9321, 0.3438, 0.9321, 0.3438, 0.9321, 0.375, 0.9321, 0.375, 0.9418, 0.3438, 0.9418, 0.3438, 0.9418, 0.375, 0.9418, 0.3748, 0.9502, 0.3439, 0.9502, 0.3125, 0.9321, 0.3438, 0.9321, 0.3438, 0.9321, 0.3125, 0.9321, 0.3125, 0.9321, 0.3438, 0.9321, 0.3438, 0.9418, 0.3125, 0.9418, 0.3125, 0.9418, 0.3438, 0.9418, 0.3436, 0.9502, 0.3127, 0.9502, 0.2812, 0.9321, 0.3125, 0.9321, 0.3125, 0.9321, 0.2812, 0.9321, 0.2812, 0.9321, 0.3125, 0.9321, 0.3125, 0.9418, 0.2812, 0.9418, 0.2812, 0.9418, 0.3125, 0.9418, 0.3123, 0.9502, 0.2814, 0.9502, 0.25, 0.9321, 0.2812, 0.9321, 0.2812, 0.9321, 0.25, 0.9321, 0.25, 0.9321, 0.2812, 0.9321, 0.2812, 0.9418, 0.25, 0.9418, 0.25, 0.9418, 0.2812, 0.9418, 0.2811, 0.9502, 0.2502, 0.9502, 0.2188, 0.9321, 0.25, 0.9321, 0.25, 0.9321, 0.2188, 0.9321, 0.2188, 0.9321, 0.25, 0.9321, 0.25, 0.9418, 0.2188, 0.9418, 0.2188, 0.9418, 0.25, 0.9418, 0.2498, 0.9502, 0.2189, 0.9502, 0.1875, 0.9321, 0.2188, 0.9321, 0.2188, 0.9321, 0.1875, 0.9321, 0.1875, 0.9321, 0.2188, 0.9321, 0.2188, 0.9418, 0.1875, 0.9418, 0.1875, 0.9418, 0.2188, 0.9418, 0.2186, 0.9502, 0.1877, 0.9502, 0.1562, 0.9321, 0.1875, 0.9321, 0.1875, 0.9321, 0.1562, 0.9321, 0.1562, 0.9321, 0.1875, 0.9321, 0.1875, 0.9418, 0.1562, 0.9418, 0.1562, 0.9418, 0.1875, 0.9418, 0.1873, 0.9502, 0.1564, 0.9502, 0.125, 0.9321, 0.1562, 0.9321, 0.1562, 0.9321, 0.125, 0.9321, 0.125, 0.9321, 0.1562, 0.9321, 0.1562, 0.9418, 0.125, 0.9418, 0.125, 0.9418, 0.1562, 0.9418, 0.1561, 0.9502, 0.1252, 0.9502, 0.09375, 0.9321, 0.125, 0.9321, 0.125, 0.9321, 0.09375, 0.9321, 0.09375, 0.9321, 0.125, 0.9321, 0.125, 0.9418, 0.09375, 0.9418, 0.09375, 0.9418, 0.125, 0.9418, 0.1248, 0.9502, 0.0939, 0.9502, 0.0625, 0.9321, 0.09375, 0.9321, 0.09375, 0.9321, 0.0625, 0.9321, 0.0625, 0.9321, 0.09375, 0.9321, 0.09375, 0.9418, 0.0625, 0.9418, 0.0625, 0.9418, 0.09375, 0.9418, 0.0936, 0.9502, 0.06265, 0.9502, 0.03125, 0.9321, 0.0625, 0.9321, 0.0625, 0.9321, 0.03125, 0.9321, 0.03125, 0.9321, 0.0625, 0.9321, 0.0625, 0.9418, 0.03125, 0.9418, 0.03125, 0.9418, 0.0625, 0.9418, 0.06235, 0.9502, 0.0314, 0.9502, 0.0, 0.9321, 0.03125, 0.9321, 0.03125, 0.9321, 0.0, 0.9321, 0.0, 0.9321, 0.03125, 0.9321, 0.03125, 0.9418, 0.0001504, 0.9418, 0.0001504, 0.9418, 0.03125, 0.9418, 0.0311, 0.9502, 0.0001521, 0.9502, 0.9688, 0.9321, 1.0, 0.9321, 1.0, 0.9321, 0.9688, 0.9321, 0.7812, 0.5, 0.8125, 0.5, 0.8125, 0.5, 0.7812, 0.5, 0.8438, 0.5599, 0.8125, 0.5599, 0.8125, 0.5599, 0.8438, 0.5599, 0.4062, 0.5599, 0.375, 0.5599, 0.375, 0.5599, 0.4062, 0.5599, 0.25, 0.5, 0.2812, 0.5, 0.2812, 0.5, 0.25, 0.5, 0.4688, 0.5599, 0.4375, 0.5599, 0.4375, 0.5599, 0.4688, 0.5599, 0.5312, 0.5, 0.5625, 0.5, 0.5625, 0.5, 0.5312, 0.5, 1.0, 0.5599, 0.9688, 0.5599, 0.9688, 0.5599, 1.0, 0.5599, 0.8125, 0.5, 0.8438, 0.5, 0.8438, 0.5, 0.8125, 0.5, 0.09375, 0.5599, 0.0625, 0.5599, 0.0625, 0.5599, 0.09375, 0.5599, 0.0, 0.5, 0.03125, 0.5, 0.03125, 0.5, 0.0, 0.5, 0.2812, 0.5, 0.3125, 0.5, 0.3125, 0.5, 0.2812, 0.5, 0.5625, 0.5, 0.5938, 0.5, 0.5938, 0.5, 0.5625, 0.5, 0.1562, 0.5599, 0.125, 0.5599, 0.125, 0.5599, 0.1562, 0.5599, 0.8438, 0.5, 0.875, 0.5, 0.875, 0.5, 0.8438, 0.5, 0.6875, 0.5599, 0.6562, 0.5599, 0.6562, 0.5599, 0.6875, 0.5599, 0.03125, 0.5, 0.0625, 0.5, 0.0625, 0.5, 0.03125, 0.5, 0.75, 0.5599, 0.7188, 0.5599, 0.7188, 0.5599, 0.75, 0.5599, 0.3125, 0.5, 0.3438, 0.5, 0.3438, 0.5, 0.3125, 0.5, 0.3125, 0.5599, 0.2812, 0.5599, 0.2812, 0.5599, 0.3125, 0.5599, 0.5938, 0.5, 0.625, 0.5, 0.625, 0.5, 0.5938, 0.5, 0.375, 0.5599, 0.3438, 0.5599, 0.3438, 0.5599, 0.375, 0.5599, 0.875, 0.5, 0.9062, 0.5, 0.9062, 0.5, 0.875, 0.5, 0.0625, 0.5, 0.09375, 0.5, 0.09375, 0.5, 0.0625, 0.5, 0.9688, 0.5599, 0.9375, 0.5599, 0.9375, 0.5599, 0.9688, 0.5599, 0.0625, 0.5599, 0.03125, 0.5599, 0.03125, 0.5599, 0.0625, 0.5599, 0.25, 0.5599, 0.2188, 0.5599, 0.2188, 0.5599, 0.25, 0.5599, 0.3438, 0.5, 0.375, 0.5, 0.375, 0.5, 0.3438, 0.5, 0.5312, 0.5599, 0.5, 0.5599, 0.5, 0.5599, 0.5312, 0.5599, 0.625, 0.5, 0.6562, 0.5, 0.6562, 0.5, 0.625, 0.5, 0.03125, 0.5599, 0.0, 0.5599, 0.0, 0.5599, 0.03125, 0.5599, 0.3438, 0.5599, 0.3125, 0.5599, 0.3125, 0.5599, 0.3438, 0.5599, 0.03125, 0.5, 0.03125, 0.5599, 0.0, 0.5599, 0.0, 0.5, 0.9375, 0.5, 0.9375, 0.5599, 0.9062, 0.5599, 0.9062, 0.5, 0.9062, 0.5, 0.9062, 0.5599, 0.875, 0.5599, 0.875, 0.5, 0.875, 0.5, 0.875, 0.5599, 0.8438, 0.5599, 0.8438, 0.5, 0.8438, 0.5, 0.8438, 0.5599, 0.8125, 0.5599, 0.8125, 0.5, 0.8125, 0.5, 0.8125, 0.5599, 0.7812, 0.5599, 0.7812, 0.5, 0.7812, 0.5, 0.7812, 0.5599, 0.75, 0.5599, 0.75, 0.5, 0.75, 0.5, 0.75, 0.5599, 0.7188, 0.5599, 0.7188, 0.5, 0.7188, 0.5, 0.7188, 0.5599, 0.6875, 0.5599, 0.6875, 0.5, 0.6875, 0.5, 0.6875, 0.5599, 0.6562, 0.5599, 0.6562, 0.5, 0.6562, 0.5, 0.6562, 0.5599, 0.625, 0.5599, 0.625, 0.5, 0.625, 0.5, 0.625, 0.5599, 0.5938, 0.5599, 0.5938, 0.5, 0.5938, 0.5, 0.5938, 0.5599, 0.5625, 0.5599, 0.5625, 0.5, 0.5625, 0.5, 0.5625, 0.5599, 0.5312, 0.5599, 0.5312, 0.5, 0.5312, 0.5, 0.5312, 0.5599, 0.5, 0.5599, 0.5, 0.5, 0.5, 0.5, 0.5, 0.5599, 0.4688, 0.5599, 0.4688, 0.5, 0.4688, 0.5, 0.4688, 0.5599, 0.4375, 0.5599, 0.4375, 0.5, 0.4375, 0.5, 0.4375, 0.5599, 0.4062, 0.5599, 0.4062, 0.5, 0.4062, 0.5, 0.4062, 0.5599, 0.375, 0.5599, 0.375, 0.5, 0.375, 0.5, 0.375, 0.5599, 0.3438, 0.5599, 0.3438, 0.5, 0.3438, 0.5, 0.3438, 0.5599, 0.3125, 0.5599, 0.3125, 0.5, 0.3125, 0.5, 0.3125, 0.5599, 0.2812, 0.5599, 0.2812, 0.5, 0.2812, 0.5, 0.2812, 0.5599, 0.25, 0.5599, 0.25, 0.5, 0.25, 0.5, 0.25, 0.5599, 0.2188, 0.5599, 0.2188, 0.5, 0.2188, 0.5, 0.2188, 0.5599, 0.1875, 0.5599, 0.1875, 0.5, 0.1875, 0.5, 0.1875, 0.5599, 0.1562, 0.5599, 0.1562, 0.5, 0.1562, 0.5, 0.1562, 0.5599, 0.125, 0.5599, 0.125, 0.5, 0.125, 0.5, 0.125, 0.5599, 0.09375, 0.5599, 0.09375, 0.5, 0.09375, 0.5, 0.09375, 0.5599, 0.0625, 0.5599, 0.0625, 0.5, 0.0625, 0.5, 0.0625, 0.5599, 0.03125, 0.5599, 0.03125, 0.5, 1.0, 0.5, 1.0, 0.5599, 0.9688, 0.5599, 0.9688, 0.5, 0.9688, 0.5, 0.9688, 0.5599, 0.9375, 0.5599, 0.9375, 0.5, 0.7812, 0.5599, 0.75, 0.5599, 0.75, 0.5599, 0.7812, 0.5599, 0.2188, 0.5, 0.25, 0.5, 0.25, 0.5, 0.2188, 0.5, 0.7188, 0.5599, 0.6875, 0.5599, 0.6875, 0.5599, 0.7188, 0.5599, 0.75, 0.5, 0.7812, 0.5, 0.7812, 0.5, 0.75, 0.5, 0.1875, 0.5599, 0.1562, 0.5599, 0.1562, 0.5599, 0.1875, 0.5599, 0.4688, 0.5, 0.5, 0.5, 0.5, 0.5, 0.4688, 0.5, 0.625, 0.5599, 0.5938, 0.5599, 0.5938, 0.5599, 0.625, 0.5599, 0.8125, 0.5599, 0.7812, 0.5599, 0.7812, 0.5599, 0.8125, 0.5599, 0.125, 0.5599, 0.09375, 0.5599, 0.09375, 0.5599, 0.125, 0.5599, 0.1875, 0.5, 0.2188, 0.5, 0.2188, 0.5, 0.1875, 0.5, 0.5625, 0.5599, 0.5312, 0.5599, 0.5312, 0.5599, 0.5625, 0.5599, 0.7188, 0.5, 0.75, 0.5, 0.75, 0.5, 0.7188, 0.5, 0.5, 0.5599, 0.4688, 0.5599, 0.4688, 0.5599, 0.5, 0.5599, 0.4375, 0.5, 0.4688, 0.5, 0.4688, 0.5, 0.4375, 0.5, 0.9375, 0.5599, 0.9062, 0.5599, 0.9062, 0.5599, 0.9375, 0.5599, 0.9688, 0.5, 1.0, 0.5, 1.0, 0.5, 0.9688, 0.5, 0.1562, 0.5, 0.1875, 0.5, 0.1875, 0.5, 0.1562, 0.5, 0.875, 0.5599, 0.8438, 0.5599, 0.8438, 0.5599, 0.875, 0.5599, 0.6875, 0.5, 0.7188, 0.5, 0.7188, 0.5, 0.6875, 0.5, 0.9062, 0.5599, 0.875, 0.5599, 0.875, 0.5599, 0.9062, 0.5599, 0.4062, 0.5, 0.4375, 0.5, 0.4375, 0.5, 0.4062, 0.5, 0.4375, 0.5599, 0.4062, 0.5599, 0.4062, 0.5599, 0.4375, 0.5599, 0.2812, 0.5599, 0.25, 0.5599, 0.25, 0.5599, 0.2812, 0.5599, 0.125, 0.5, 0.1562, 0.5, 0.1562, 0.5, 0.125, 0.5, 0.9375, 0.5, 0.9688, 0.5, 0.9688, 0.5, 0.9375, 0.5, 0.2188, 0.5599, 0.1875, 0.5599, 0.1875, 0.5599, 0.2188, 0.5599, 0.6562, 0.5, 0.6875, 0.5, 0.6875, 0.5, 0.6562, 0.5, 0.6562, 0.5599, 0.625, 0.5599, 0.625, 0.5599, 0.6562, 0.5599, 0.375, 0.5, 0.4062, 0.5, 0.4062, 0.5, 0.375, 0.5, 0.5938, 0.5599, 0.5625, 0.5599, 0.5625, 0.5599, 0.5938, 0.5599, 0.09375, 0.5, 0.125, 0.5, 0.125, 0.5, 0.09375, 0.5, 0.9062, 0.5, 0.9375, 0.5, 0.9375, 0.5, 0.9062, 0.5, 0.09375, 0.3837, 0.0625, 0.3837, 0.0625, 0.3837, 0.09375, 0.3837, 0.4062, 0.3837, 0.375, 0.3837, 0.375, 0.3837, 0.4062, 0.3837, 0.8125, 0.3837, 0.7812, 0.3837, 0.7812, 0.3837, 0.8125, 0.3837, 0.375, 0.3837, 0.3438, 0.3837, 0.3438, 0.3837, 0.375, 0.3837, 0.7812, 0.3837, 0.75, 0.3837, 0.75, 0.3837, 0.7812, 0.3837, 0.3438, 0.3837, 0.3125, 0.3837, 0.3125, 0.3837, 0.3438, 0.3837, 0.75, 0.3837, 0.7187, 0.3837, 0.7187, 0.3837, 0.75, 0.3837, 0.3125, 0.3837, 0.2812, 0.3837, 0.2812, 0.3837, 0.3125, 0.3837, 0.7187, 0.3837, 0.6875, 0.3837, 0.6875, 0.3837, 0.7187, 0.3837, 0.2812, 0.3837, 0.25, 0.3837, 0.25, 0.3837, 0.2812, 0.3837, 0.6875, 0.3837, 0.6563, 0.3837, 0.6563, 0.3837, 0.6875, 0.3837, 0.25, 0.3837, 0.2188, 0.3837, 0.2188, 0.3837, 0.25, 0.3837, 0.6563, 0.3837, 0.625, 0.3837, 0.625, 0.3837, 0.6563, 0.3837, 0.2188, 0.3837, 0.1875, 0.3837, 0.1875, 0.3837, 0.2188, 0.3837, 0.625, 0.3837, 0.5938, 0.3837, 0.5938, 0.3837, 0.625, 0.3837, 0.1875, 0.3837, 0.1562, 0.3837, 0.1562, 0.3837, 0.1875, 0.3837, 0.5938, 0.3837, 0.5625, 0.3837, 0.5625, 0.3837, 0.5938, 0.3837, 1.0, 0.3837, 0.9687, 0.3837, 0.9687, 0.3837, 1.0, 0.3837, 0.1562, 0.3837, 0.125, 0.3837, 0.125, 0.3837, 0.1562, 0.3837, 0.5625, 0.3837, 0.5312, 0.3837, 0.5312, 0.3837, 0.5625, 0.3837, 0.9687, 0.3837, 0.9375, 0.3837, 0.9375, 0.3837, 0.9687, 0.3837, 0.125, 0.3837, 0.09375, 0.3837, 0.09375, 0.3837, 0.125, 0.3837, 0.5312, 0.3837, 0.5, 0.3837, 0.5, 0.3837, 0.5312, 0.3837, 0.9375, 0.3837, 0.9063, 0.3837, 0.9063, 0.3837, 0.9375, 0.3837, 0.09375, 0.3837, 0.0625, 0.3837, 0.0625, 0.3837, 0.09375, 0.3837, 0.5, 0.3837, 0.4688, 0.3837, 0.4688, 0.3837, 0.5, 0.3837, 0.9063, 0.3837, 0.875, 0.3837, 0.875, 0.3837, 0.9063, 0.3837, 0.0625, 0.3837, 0.03125, 0.3837, 0.03125, 0.3837, 0.0625, 0.3837, 0.4688, 0.3837, 0.4375, 0.3837, 0.4375, 0.3837, 0.4688, 0.3837, 0.875, 0.3837, 0.8438, 0.3837, 0.8438, 0.3837, 0.875, 0.3837, 0.03125, 0.3837, 0.0, 0.3837, 0.0, 0.3837, 0.03125, 0.3837, 0.4375, 0.3837, 0.4062, 0.3837, 0.4062, 0.3837, 0.4375, 0.3837, 0.75, 0.49, 0.7968, 0.4854, 0.8418, 0.4717, 0.8833, 0.4496, 0.9197, 0.4197, 0.9496, 0.3833, 0.9717, 0.3418, 0.9854, 0.2968, 0.99, 0.25, 0.9854, 0.2032, 0.9717, 0.1582, 0.9496, 0.1167, 0.9197, 0.08029, 0.8833, 0.05045, 0.8418, 0.02827, 0.7968, 0.01461, 0.75, 0.01, 0.7032, 0.01461, 0.6582, 0.02827, 0.6167, 0.05045, 0.5803, 0.08029, 0.5504, 0.1167, 0.5283, 0.1582, 0.5146, 0.2032, 0.51, 0.25, 0.5146, 0.2968, 0.5283, 0.3418, 0.5504, 0.3833, 0.5803, 0.4197, 0.6167, 0.4496, 0.6582, 0.4717, 0.7032, 0.4854, 0.5, 0.3837, 0.4688, 0.3837, 0.4688, 0.3837, 0.5, 0.3837, 0.9063, 0.3837, 0.875, 0.3837, 0.875, 0.3837, 0.9063, 0.3837, 0.0625, 0.3837, 0.03125, 0.3837, 0.03125, 0.3837, 0.0625, 0.3837, 0.4688, 0.3837, 0.4375, 0.3837, 0.4375, 0.3837, 0.4688, 0.3837, 0.875, 0.3837, 0.8438, 0.3837, 0.8438, 0.3837, 0.875, 0.3837, 0.03125, 0.3837, 0.0, 0.3837, 0.0, 0.3837, 0.03125, 0.3837, 0.4375, 0.3837, 0.4062, 0.3837, 0.4062, 0.3837, 0.4375, 0.3837, 0.8438, 0.3837, 0.8125, 0.3837, 0.8125, 0.3837, 0.8438, 0.3837, 0.4062, 0.3837, 0.375, 0.3837, 0.375, 0.3837, 0.4062, 0.3837, 0.8125, 0.3837, 0.7812, 0.3837, 0.7812, 0.3837, 0.8125, 0.3837, 0.375, 0.3837, 0.3438, 0.3837, 0.3438, 0.3837, 0.375, 0.3837, 0.7812, 0.3837, 0.75, 0.3837, 0.75, 0.3837, 0.7812, 0.3837, 0.3438, 0.3837, 0.3125, 0.3837, 0.3125, 0.3837, 0.3438, 0.3837, 0.75, 0.3837, 0.7187, 0.3837, 0.7187, 0.3837, 0.75, 0.3837, 0.3125, 0.3837, 0.2812, 0.3837, 0.2812, 0.3837, 0.3125, 0.3837, 0.7187, 0.3837, 0.6875, 0.3837, 0.6875, 0.3837, 0.7187, 0.3837, 0.2812, 0.3837, 0.25, 0.3837, 0.25, 0.3837, 0.2812, 0.3837, 0.6875, 0.3837, 0.6563, 0.3837, 0.6563, 0.3837, 0.6875, 0.3837, 0.25, 0.3837, 0.2188, 0.3837, 0.2188, 0.3837, 0.25, 0.3837, 0.6563, 0.3837, 0.625, 0.3837, 0.625, 0.3837, 0.6563, 0.3837, 0.2188, 0.3837, 0.1875, 0.3837, 0.1875, 0.3837, 0.2188, 0.3837, 0.625, 0.3837, 0.5938, 0.3837, 0.5938, 0.3837, 0.625, 0.3837, 0.1875, 0.3837, 0.1562, 0.3837, 0.1562, 0.3837, 0.1875, 0.3837, 0.5938, 0.3837, 0.5625, 0.3837, 0.5625, 0.3837, 0.5938, 0.3837, 1.0, 0.3837, 0.9687, 0.3837, 0.9687, 0.3837, 1.0, 0.3837, 0.1562, 0.3837, 0.125, 0.3837, 0.125, 0.3837, 0.1562, 0.3837, 0.5625, 0.3837, 0.5312, 0.3837, 0.5312, 0.3837, 0.5625, 0.3837, 0.9687, 0.3837, 0.9375, 0.3837, 0.9375, 0.3837, 0.9687, 0.3837, 0.125, 0.3837, 0.09375, 0.3837, 0.09375, 0.3837, 0.125, 0.3837, 0.5312, 0.3837, 0.5, 0.3837, 0.5, 0.3837, 0.5312, 0.3837, 0.9375, 0.3837, 0.9063, 0.3837, 0.9063, 0.3837, 0.9375, 0.3837])
me_cylinder.update()

# ---- objects
ob_cube = bpy.data.objects.new('Cube', me_cube)
ob_light = bpy.data.objects.new('Light', light_light)
ob_camera = bpy.data.objects.new('Camera', cam_camera)
ob_cylinder = bpy.data.objects.new('Cylinder', me_cylinder)

# ---- transforms, parenting, visibility, modifiers, constraints
ob_cube.location = (0.0, 0.0, 0.0)
ob_cube.scale = (1.0, 1.0, 2.001)
ob_cube.lock_rotations_4d = False
ob_cube.empty_display_type = 'ARROWS'
ob_cube.lineart.crease_threshold = 0.0
ob_light.location = (4.076, 1.005, 5.904)
ob_light.rotation_euler = (0.6503, 0.05522, 1.866)
ob_light.lock_rotations_4d = False
ob_light.empty_display_type = 'ARROWS'
ob_light.color = (0.0, 0.0, 0.0, 0.0)
ob_light.lineart.crease_threshold = 0.0
ob_camera.location = (20.19, 0.0, 2.532)
ob_camera.rotation_euler = (1.571, -0.0, 1.571)
ob_camera.lock_rotations_4d = False
ob_camera.empty_display_type = 'ARROWS'
ob_camera.color = (0.0, 0.0, 0.0, 0.0)
ob_camera.display_type = 'WIRE'
ob_camera.lineart.crease_threshold = 0.0
ob_cylinder.location = (0.0, 0.0, 3.095)
_m = ob_cylinder.modifiers.new('Smooth by Angle', 'NODES')
_m.node_group = ng_smooth_by_angle
_gi = [s.identifier for s in ng_smooth_by_angle.interface.items_tree if s.item_type == 'SOCKET' and s.in_out == 'INPUT']
_m[_gi[1]] = 0.7086  # Angle
_m.use_pin_to_last = True
_m.show_group_selector = False

# ---- collection membership
col_collection.objects.link(ob_cube)
col_collection.objects.link(ob_light)
col_collection.objects.link(ob_camera)
col_collection.objects.link(ob_cylinder)

# ---- scene / render settings (as saved in the file)
scene.camera = ob_camera
scene.frame_start = 1; scene.frame_end = 250; scene.frame_set(1)
scene.render.engine = 'BLENDER_EEVEE_NEXT'
scene.render.resolution_x = 32
scene.render.resolution_y = 124
scene.render.filter_size = 0.0
scene.render.film_transparent = True
bpy.context.view_layer.update()
